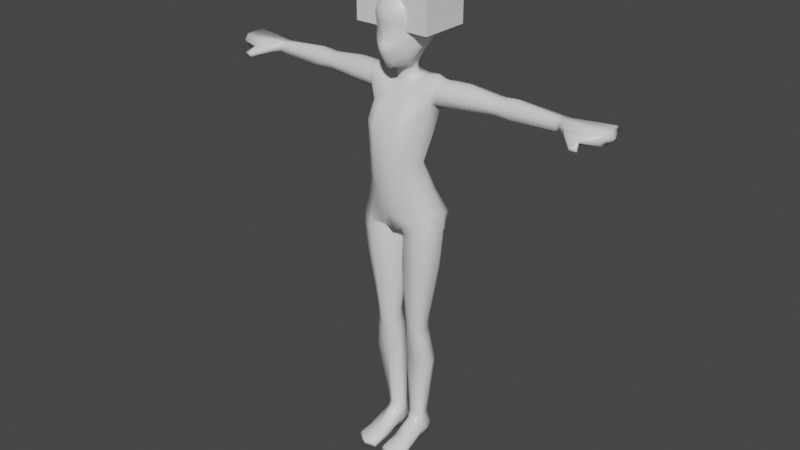 # Source: blend.blend  (saved by Blender 3.3.6; exported with 4.5.12 LTS)
import bpy
from mathutils import Matrix  # noqa: F401  (used for matrix-valued properties, if any)

bpy.ops.wm.read_factory_settings(use_empty=True)
scene = bpy.context.scene
scene.name = 'Scene'

# ---- collections
col_collection = bpy.data.collections.new('Collection'); scene.collection.children.link(col_collection)

# ---- materials (node trees are filled in below, after node groups)
mat_material = bpy.data.materials.new('Material')
mat_material.alpha_threshold = 0.0
mat_material.use_transparent_shadow = False
mat_material.line_color = (0.0, 0.0, 0.0, 1.0)

# ---- material node trees
mat_material.use_nodes = True; mat_material.node_tree.nodes.clear()
_N = mat_material.node_tree.nodes; _L = mat_material.node_tree.links
n0 = _N.new('ShaderNodeOutputMaterial'); n0.name = 'Material Output'; n0.location = (300, 300)
n1 = _N.new('ShaderNodeBsdfPrincipled'); n1.name = 'Principled BSDF'; n1.location = (10, 300)
n1.distribution = 'GGX'
n1.subsurface_method = 'BURLEY'
n1.inputs[2].default_value = 0.4
n1.inputs[3].default_value = 1.45
n1.inputs[27].default_value = (0.0, 0.0, 0.0, 1.0)
n1.inputs[28].default_value = 1.0
_L.new(n1.outputs[0], n0.inputs[0])
n0.is_active_output = True

# ---- world
world_world = bpy.data.worlds.new('World'); scene.world = world_world
world_world.use_nodes = True; world_world.node_tree.nodes.clear()
_N = world_world.node_tree.nodes; _L = world_world.node_tree.links
n0 = _N.new('ShaderNodeOutputWorld'); n0.name = 'World Output'; n0.location = (300, 300)
n1 = _N.new('ShaderNodeBackground'); n1.name = 'Background'; n1.location = (10, 300)
n1.inputs[0].default_value = (0.05088, 0.05088, 0.05088, 1.0)
_L.new(n1.outputs[0], n0.inputs[0])
n0.is_active_output = True
world_world.color = (0.05088, 0.05088, 0.05088)
world_world.use_sun_shadow = False
world_world.sun_shadow_jitter_overblur = 0.0

# ---- meshes
me_cube = bpy.data.meshes.new('Cube')
me_cube.from_pydata([(0.06097, 0.03437, 0.001042), (0.06725, -0.04068, 0.002918), (0.02633, 0.03135, 0.0006572), (0.0266, -0.04566, 0.001026), (0.1205, 0.02755, 0.7784), (0.1218, -0.05674, 0.7954), (0.0, 0.03871, 0.7755), (0.0, -0.07765, 0.7712), (0.03263, -0.07331, 0.7821), (0.02483, 0.03827, 0.767), (0.03136, -0.06638, 0.7479), (0.02444, 0.03751, 0.7355), (0.1163, 0.0231, 0.7514), (0.1222, -0.06329, 0.7497), (0.118, 0.02314, 0.7685), (0.122, -0.05999, 0.777), (0.03263, -0.0653, 0.7627), (0.02719, 0.0347, 0.7542), (0.06291, 0.02424, 0.06939), (0.02107, 0.02467, 0.06841), (0.01969, -0.02449, 0.06512), (0.06896, -0.01969, 0.0682), (0.02799, -0.04734, 0.451), (0.02717, -0.0429, 0.3998), (0.02872, -0.04444, 0.421), (0.02743, 0.01624, 0.3942), (0.03291, 0.01245, 0.4592), (0.03075, 0.01113, 0.4222), (0.07945, 0.008221, 0.3927), (0.08032, 0.00457, 0.4599), (0.07565, 0.00461, 0.4216), (0.08468, -0.04527, 0.3974), (0.08635, -0.04745, 0.4581), (0.0828, -0.04738, 0.4225), (0.0849, -0.1351, -0.0007118), (0.01572, -0.1471, -0.002115), (0.08505, -0.1351, 0.02019), (0.01802, -0.1464, 0.02098), (0.07566, -0.01551, 0.03644), (0.01731, -0.04957, 0.02525), (0.02162, 0.02858, 0.0328), (0.06757, 0.03305, 0.03619), (0.09204, -0.139, 0.009849), (0.01341, -0.1517, 0.01049), (0.01766, -0.01245, 0.08854), (0.06138, 0.02226, 0.08836), (0.02319, 0.02314, 0.08851), (0.06777, -0.01317, 0.08737), (0.116, 0.04424, 0.8222), (0.1135, -0.05011, 0.8426), (0.0, 0.06341, 0.8104), (-1.333e-17, -0.102, 0.835), (0.02766, -0.1015, 0.8346), (0.02197, 0.07015, 0.806), (0.1073, 0.03168, 1.235), (0.1177, -0.02332, 1.234), (0.0, 0.04468, 1.221), (0.0, -0.06045, 1.192), (0.02431, -0.06043, 1.194), (0.02371, 0.04209, 1.219), (-5.506e-17, -0.006673, 0.982), (-6.527e-17, -0.1251, 0.9776), (0.02715, -0.1248, 0.9837), (0.02347, -0.006261, 0.9831), (0.06864, -0.01574, 0.9913), (0.07608, -0.07485, 0.9963), (-4.107e-17, 0.03154, 0.8954), (-4.607e-17, -0.1144, 0.9018), (0.02883, -0.1109, 0.907), (0.02653, 0.03369, 0.893), (0.09042, 0.007942, 0.9044), (0.09265, -0.06474, 0.9189), (0.0988, 0.03244, 1.17), (0.09746, -0.03202, 1.168), (0.0, 0.01763, 1.112), (0.0, -0.1128, 1.099), (0.0332, -0.1208, 1.101), (0.02407, 0.02359, 1.12), (0.3092, 0.03675, 1.183), (0.3098, 0.03583, 1.227), (0.3098, -0.008085, 1.185), (0.3099, -0.005184, 1.226), (0.0423, 0.04416, 0.001038), (0.04232, -0.04626, -4.079e-05), (0.04284, 0.03572, 0.06796), (0.08041, -0.07893, 0.7989), (0.07522, 0.04756, 0.7659), (0.04494, -0.03667, 0.07671), (0.07423, 0.04192, 0.7325), (0.08297, -0.08044, 0.7525), (0.07485, 0.04185, 0.7528), (0.08258, -0.07869, 0.7798), (0.0575, -0.06041, 0.4615), (0.05573, -0.05728, 0.4227), (0.05492, -0.05061, 0.3936), (0.05728, 0.0237, 0.4591), (0.05525, 0.02394, 0.4199), (0.0561, 0.03143, 0.3947), (0.04593, -0.1561, -0.001395), (0.04781, -0.1598, 0.0211), (0.04815, -0.1636, 0.01022), (0.04373, 0.05162, 0.03227), (0.04424, -0.02134, 0.09154), (0.04205, 0.03455, 0.088), (0.07323, -0.07778, 0.8417), (0.07359, 0.07269, 0.806), (0.06495, -0.05034, 1.214), (0.06053, 0.03971, 1.222), (0.04847, -0.008815, 0.9864), (0.05521, -0.1077, 0.9882), (0.06254, -0.09163, 0.9126), (0.06177, 0.02868, 0.8959), (0.05539, 0.02861, 1.134), (0.06693, -0.1029, 1.111), (0.06574, -0.0002033, 0.0003255), (0.01539, -0.008073, 0.7631), (0.02262, -0.004246, -0.0001602), (0.1333, -0.005121, 0.7864), (0.0, -0.00492, 0.7594), (0.1335, -0.01111, 0.7551), (0.01151, -0.00904, 0.7406), (0.01363, -0.008402, 0.7529), (0.1326, -0.009276, 0.7742), (0.06879, 0.003413, 0.06992), (0.01292, 0.00075, 0.06802), (0.08905, -0.02092, 0.4573), (0.08547, -0.02129, 0.423), (0.08957, -0.01988, 0.3965), (0.01893, -0.01879, 0.4013), (0.02206, -0.01988, 0.4231), (0.01995, -0.02046, 0.4491), (0.07512, 0.004893, 0.03439), (0.01693, -0.005822, 0.0361), (0.01326, 0.002044, 0.09109), (0.06633, 0.004226, 0.09198), (0.1292, 0.002402, 0.8346), (0.129, 0.003009, 1.245), (0.08328, -0.03902, 0.995), (0.1036, -0.02359, 0.9133), (0.1104, 0.003753, 1.158), (0.3101, 0.01675, 1.231), (0.3094, 0.01666, 1.177), (0.04241, -0.00327, 0.0001892), (0.0, -0.1085, 1.302), (0.1019, 0.04607, 1.201), (0.1101, -0.03865, 1.206), (0.0, 0.03522, 1.169), (0.0, -0.09221, 1.147), (0.03351, -0.09889, 1.149), (0.02601, 0.03809, 1.174), (0.309, 0.04928, 1.207), (0.3097, -0.01532, 1.206), (0.06107, 0.04331, 1.184), (0.06461, -0.07713, 1.163), (0.3036, -0.008363, 1.185), (0.09896, -0.01859, 1.245), (0.06067, -0.02262, 1.236), (0.08934, 0.02267, 1.247), (0.05423, 0.02521, 1.243), (0.1002, 0.003138, 1.254), (0.05611, 0.003069, 1.244), (0.02048, -0.02897, 1.222), (0.0, -0.03584, 1.22), (0.01845, 0.02153, 1.251), (0.0, 0.027, 1.254), (0.03212, 0.0004374, 1.241), (0.02369, -0.03022, 1.265), (0.0, -0.03813, 1.263), (0.01942, 0.0122, 1.275), (0.0, 0.01992, 1.279), (0.03289, -0.002625, 1.271), (0.02966, -0.03904, 1.283), (0.0, -0.04812, 1.274), (0.02255, 0.01442, 1.294), (0.0, 0.02585, 1.295), (0.03736, -0.002245, 1.286), (0.0, -0.0874, 1.273), (0.0, -0.1201, 1.341), (0.0, -0.1039, 1.369), (0.0, -0.1098, 1.405), (0.0, -0.1118, 1.438), (0.0, -0.08242, 1.48), (0.0, -0.04054, 1.495), (0.0, -0.002418, 1.502), (0.0, 0.04963, 1.481), (0.0, 0.0705, 1.455), (0.0, 0.07387, 1.426), (0.0, 0.07481, 1.389), (0.0, 0.05263, 1.343), (0.0301, -0.001844, 1.495), (0.05875, -0.002004, 1.476), (0.07838, -0.0005273, 1.44), (0.08178, 0.002245, 1.394), (0.07209, 0.002384, 1.36), (0.02985, -0.04045, 1.488), (0.02966, 0.04847, 1.469), (0.05652, 0.04519, 1.447), (0.05802, -0.04071, 1.469), (0.02729, -0.08169, 1.473), (0.04907, -0.07652, 1.455), (0.07642, -0.03722, 1.437), (0.06779, -0.06883, 1.431), (0.02177, -0.1068, 1.436), (0.03532, -0.1002, 1.436), (0.02129, -0.1066, 1.408), (0.01697, -0.09813, 1.373), (0.01281, -0.1163, 1.336), (0.01314, -0.1042, 1.305), (0.01735, -0.08155, 1.278), (0.039, -0.09743, 1.413), (0.03579, -0.08992, 1.381), (0.07105, -0.06275, 1.391), (0.07804, -0.02959, 1.394), (0.07208, -0.02835, 1.365), (0.07008, -0.03159, 1.334), (0.05413, -0.0584, 1.301), (0.0, -0.09795, 1.287), (0.01592, -0.09258, 1.293), (0.04982, -0.07596, 1.318), (0.06283, -0.06125, 1.343), (0.06542, -0.05935, 1.366), (0.03582, -0.09328, 1.323), (0.04368, -0.08895, 1.343), (0.04909, -0.08386, 1.36), (0.0, -0.1152, 1.318), (0.01204, -0.1111, 1.32), (0.02354, -0.1058, 1.327), (0.02662, -0.1047, 1.337), (0.02905, -0.1037, 1.351), (0.0, -0.114, 1.348), (0.01366, -0.1115, 1.346), (0.0, -0.09603, 1.462), (0.02407, -0.09369, 1.456), (0.04266, -0.0873, 1.447), (0.05446, -0.08161, 1.421), (0.05404, -0.07774, 1.387), (0.06157, -0.002919, 1.331), (0.04694, -0.002743, 1.306), (0.04971, -0.03803, 1.307), (0.0, -0.06715, 1.274), (0.02289, -0.05877, 1.277), (0.05069, -0.04743, 1.299), (0.0, 0.04388, 1.323), (0.0, 0.06357, 1.366), (0.03333, 0.06627, 1.446), (0.03787, 0.06444, 1.429), (0.04118, 0.06195, 1.399), (0.03768, 0.05528, 1.372), (0.03215, 0.04422, 1.349), (0.02646, 0.0327, 1.323), (0.07083, 0.03902, 1.416), (0.06926, 0.03611, 1.382), (0.06652, 0.0302, 1.356), (0.05388, 0.01994, 1.327), (0.04022, 0.01346, 1.306), (0.4887, 0.03998, 1.207), (0.4881, 0.03503, 1.221), (0.4825, -0.004869, 1.208), (0.4882, 0.003088, 1.224), (0.4884, 0.01779, 1.224), (0.4856, 0.01741, 1.184), (0.491, -0.00646, 1.19), (0.4873, 0.03628, 1.19), (0.5119, 0.04304, 1.207), (0.3047, -0.005235, 1.226), (0.3045, 0.03598, 1.227), (0.3028, 0.03666, 1.183), (0.3032, 0.01658, 1.177), (0.3051, 0.01662, 1.231), (0.3032, 0.04909, 1.207), (0.3042, -0.01554, 1.206), (0.2989, -0.005291, 1.226), (0.2956, 0.03657, 1.183), (0.2966, -0.008674, 1.185), (0.2986, 0.03614, 1.227), (0.2962, 0.01648, 1.177), (0.2995, 0.01647, 1.231), (0.2966, 0.04887, 1.207), (0.298, -0.01579, 1.206), (0.5009, 0.04074, 1.208), (0.4998, 0.03465, 1.22), (0.4965, -0.005172, 1.211), (0.4996, 0.00214, 1.224), (0.4996, 0.01715, 1.222), (0.4969, 0.01721, 1.186), (0.4973, -0.005617, 1.193), (0.5003, 0.0359, 1.192), (0.6366, 0.07037, 1.211), (0.5116, 0.03501, 1.219), (0.5036, -0.009363, 1.211), (0.5091, -0.002546, 1.225), (0.5108, 0.0165, 1.222), (0.5059, 0.01706, 1.187), (0.5057, -0.007039, 1.195), (0.513, 0.03661, 1.192), (0.5392, -0.03804, 1.196), (0.6396, 0.04726, 1.227), (0.6366, -0.03499, 1.211), (0.6392, -0.01972, 1.227), (0.6458, 0.01056, 1.226), (0.6379, 0.01734, 1.185), (0.6381, -0.02384, 1.191), (0.6379, 0.04952, 1.189), (0.6554, 0.01096, 1.205), (0.5385, -0.0395, 1.206), (0.5816, -0.03592, 1.184), (0.537, -0.03192, 1.186), (0.5818, -0.03774, 1.195), (0.584, -0.04114, 1.204), (0.5746, -0.07271, 1.18), (0.5747, -0.07284, 1.19), (0.5948, -0.06236, 1.175), (0.5732, -0.06081, 1.174), (0.5974, -0.07162, 1.182), (0.5939, -0.07274, 1.19), (0.1256, -0.02332, 1.233), (0.1094, 0.03423, 1.176), (0.1053, -0.02693, 1.173), (0.1221, 0.03035, 1.234), (0.1193, 0.005905, 1.163), (0.1407, 0.003331, 1.244), (0.1143, 0.0478, 1.205), (0.1175, -0.03846, 1.207), (0.1122, -0.02468, 1.174), (0.1353, 0.0323, 1.236), (0.1262, 0.007354, 1.166), (0.147, 0.004461, 1.243), (0.1244, 0.0499, 1.206), (0.124, -0.03847, 1.207), (0.1328, -0.02316, 1.234), (0.1179, 0.0352, 1.177), (0.01963, -0.09053, 0.0315), (0.07741, -0.09539, 0.03373), (0.01581, -0.09036, -0.0005885), (0.07883, -0.1007, -0.0008422), (0.08533, -0.08846, 0.01918), (0.01444, -0.09294, 0.01805), (0.04407, -0.09891, -0.002447), (0.04628, -0.0924, 0.03651), (0.09597, -0.03635, 0.3051), (0.01569, -0.02618, 0.3027), (0.09277, 0.0178, 0.3062), (0.02612, 0.02647, 0.3057), (0.05405, -0.03576, 0.2998), (0.05681, 0.05636, 0.306), (0.01477, -0.008701, 0.3035), (0.1065, -0.01243, 0.3107), (0.02113, 0.03854, 0.6504), (0.02318, -0.06066, 0.6534), (0.114, -0.06124, 0.6568), (0.1084, 0.01818, 0.6487), (0.0752, -0.07621, 0.6585), (0.06904, 0.04212, 0.6484), (0.009216, -0.01244, 0.6551), (0.1233, -0.01326, 0.6516), (-2.753e-17, 0.005075, 1.055), (-3.263e-17, -0.1233, 1.043), (0.02966, -0.1255, 1.047), (0.02449, 0.008985, 1.058), (0.08771, 0.005505, 1.073), (0.09041, -0.06332, 1.078), (0.06039, -0.1071, 1.055), (0.05269, 0.007053, 1.062), (0.09885, -0.02116, 1.074), (0.2006, -0.01776, 1.178), (0.1952, 0.04007, 1.235), (0.1992, 0.01264, 1.171), (0.2015, 0.01434, 1.244), (0.1922, 0.0552, 1.207), (0.2011, -0.02857, 1.206), (0.201, -0.01434, 1.232), (0.1911, 0.03763, 1.179), (0.3561, 0.01696, 1.237), (0.3565, -0.00314, 1.229), (0.3567, 0.03696, 1.18), (0.3562, 0.04714, 1.207), (0.3564, 0.03594, 1.23), (0.3569, -0.007749, 1.184), (0.3563, -0.01263, 1.207), (0.3572, 0.017, 1.17)], [], [(136, 54, 157, 159), (142, 116, 2, 82), (156, 155, 159, 160), (91, 85, 8, 16), (344, 97, 28, 341), (122, 117, 5, 15), (90, 86, 4, 14), (118, 115, 8, 7), (354, 119, 13, 349), (346, 127, 31, 339), (121, 120, 10, 16), (132, 116, 3, 39), (115, 121, 16, 8), (88, 90, 14, 12), (119, 122, 15, 13), (89, 91, 16, 10), (353, 130, 22, 348), (338, 331, 37, 99), (352, 88, 12, 350), (351, 89, 10, 348), (92, 22, 24, 93), (93, 24, 23, 94), (125, 32, 33, 126), (126, 33, 31, 127), (95, 29, 30, 96), (96, 30, 28, 97), (128, 23, 24, 129), (129, 24, 22, 130), (343, 94, 23, 340), (133, 124, 20, 44), (131, 123, 21, 38), (101, 84, 18, 41), (100, 99, 37, 43), (336, 333, 35, 43), (335, 332, 36, 42), (337, 334, 34, 98), (334, 335, 42, 34), (331, 336, 43, 37), (98, 100, 43, 35), (82, 101, 41, 0), (114, 131, 38, 1), (124, 132, 39, 20), (345, 133, 44, 340), (87, 102, 44, 20), (123, 134, 47, 21), (84, 103, 45, 18), (6, 50, 53, 9), (85, 104, 52, 8), (8, 52, 51, 7), (117, 135, 49, 5), (86, 105, 48, 4), (146, 56, 59, 149), (153, 106, 58, 148), (148, 58, 57, 147), (270, 154, 80, 151), (152, 107, 54, 144), (111, 108, 64, 70), (138, 137, 65, 71), (68, 62, 61, 67), (110, 109, 62, 68), (66, 60, 63, 69), (50, 66, 69, 53), (104, 110, 68, 52), (52, 68, 67, 51), (135, 138, 71, 49), (105, 111, 70, 48), (362, 112, 72, 359), (363, 139, 73, 360), (357, 76, 75, 356), (361, 113, 76, 357), (355, 74, 77, 358), (375, 376, 256, 255), (269, 265, 79, 150), (268, 264, 81, 140), (267, 266, 78, 141), (360, 73, 113, 361), (358, 77, 112, 362), (53, 69, 111, 105), (49, 71, 110, 104), (71, 65, 109, 110), (69, 63, 108, 111), (149, 59, 107, 152), (145, 55, 106, 153), (9, 53, 105, 86), (5, 49, 104, 85), (19, 46, 103, 84), (21, 47, 102, 87), (2, 40, 101, 82), (34, 42, 100, 98), (333, 337, 98, 35), (42, 36, 99, 100), (40, 19, 84, 101), (339, 31, 94, 343), (27, 96, 97, 25), (26, 95, 96, 27), (33, 93, 94, 31), (32, 92, 93, 33), (349, 13, 89, 351), (347, 11, 88, 352), (332, 338, 99, 36), (13, 15, 91, 89), (11, 17, 90, 88), (17, 9, 86, 90), (342, 25, 97, 344), (15, 5, 85, 91), (114, 142, 82, 0), (107, 158, 157, 54), (160, 159, 157, 158), (1, 83, 142, 114), (154, 267, 141, 80), (265, 268, 140, 79), (376, 372, 259, 256), (359, 72, 139, 363), (48, 70, 138, 135), (70, 64, 137, 138), (4, 48, 135, 117), (18, 45, 134, 123), (342, 46, 133, 345), (19, 40, 132, 124), (0, 41, 131, 114), (41, 18, 123, 131), (46, 19, 124, 133), (27, 129, 130, 26), (25, 128, 129, 27), (30, 126, 127, 28), (29, 125, 126, 30), (347, 26, 130, 353), (12, 14, 122, 119), (9, 17, 121, 115), (40, 2, 116, 132), (17, 11, 120, 121), (341, 28, 127, 346), (350, 12, 119, 354), (6, 9, 115, 118), (14, 4, 117, 122), (83, 3, 116, 142), (106, 55, 155, 156), (372, 373, 258, 259), (73, 145, 153, 113), (77, 149, 152, 112), (266, 269, 150, 78), (374, 375, 255, 262), (112, 152, 144, 72), (264, 270, 151, 81), (76, 148, 147, 75), (113, 153, 148, 76), (74, 146, 149, 77), (55, 136, 159, 155), (58, 106, 156, 161), (57, 58, 161, 162), (158, 107, 59, 163), (164, 163, 59, 56), (160, 158, 163, 165), (161, 156, 160, 165), (161, 165, 170, 166), (165, 163, 168, 170), (163, 164, 169, 168), (162, 161, 166, 167), (168, 169, 174, 173), (170, 168, 173, 175), (167, 166, 171, 172), (166, 170, 175, 171), (182, 194, 189, 183), (195, 184, 183, 189), (190, 196, 195, 189), (197, 190, 189, 194), (181, 198, 194, 182), (199, 197, 194, 198), (200, 191, 190, 197), (199, 201, 200, 197), (231, 232, 198, 181), (233, 199, 198, 232), (179, 204, 202, 180), (178, 205, 204, 179), (229, 230, 205, 178), (224, 225, 206, 177), (216, 217, 207, 143), (209, 203, 202, 204), (234, 201, 199, 233), (205, 210, 209, 204), (235, 234, 209, 210), (212, 200, 201, 211), (212, 192, 191, 200), (176, 208, 217, 216), (218, 217, 208, 215), (214, 219, 218, 215), (213, 220, 219, 214), (213, 193, 192, 212), (211, 220, 213, 212), (221, 207, 217, 218), (219, 222, 221, 218), (220, 223, 222, 219), (143, 207, 225, 224), (226, 225, 207, 221), (222, 227, 226, 221), (223, 228, 227, 222), (227, 206, 225, 226), (177, 206, 230, 229), (228, 230, 206, 227), (211, 201, 234, 235), (209, 234, 233, 203), (203, 233, 232, 202), (180, 202, 232, 231), (228, 210, 205, 230), (223, 235, 210, 228), (220, 211, 235, 223), (214, 236, 193, 213), (238, 237, 236, 214), (239, 240, 208, 176), (171, 175, 237, 238), (241, 240, 171, 238), (215, 208, 240, 241), (172, 171, 240, 239), (214, 215, 241, 238), (185, 184, 195, 244), (186, 185, 244, 245), (187, 186, 245, 246), (243, 187, 246, 247), (188, 243, 247, 248), (242, 188, 248, 249), (253, 254, 173, 249), (245, 244, 195, 196), (250, 196, 190, 191), (246, 245, 196, 250), (251, 250, 191, 192), (252, 251, 192, 193), (253, 252, 193, 236), (247, 246, 250, 251), (248, 247, 251, 252), (249, 248, 252, 253), (254, 253, 236, 237), (254, 237, 175, 173), (174, 242, 249, 173), (257, 261, 285, 281), (258, 257, 281, 282), (261, 260, 284, 285), (260, 262, 286, 284), (378, 377, 261, 257), (377, 379, 260, 261), (379, 374, 262, 260), (373, 378, 257, 258), (271, 278, 270, 264), (272, 277, 269, 266), (274, 276, 268, 265), (273, 275, 267, 154), (275, 272, 266, 267), (276, 271, 264, 268), (277, 274, 265, 269), (278, 273, 154, 270), (369, 364, 273, 278), (368, 365, 274, 277), (367, 370, 271, 276), (366, 371, 272, 275), (364, 366, 275, 273), (365, 367, 276, 274), (371, 368, 277, 272), (370, 369, 278, 271), (283, 282, 290, 291), (280, 283, 291, 288), (281, 285, 293, 289), (282, 281, 289, 290), (256, 259, 283, 280), (259, 258, 282, 283), (255, 256, 280, 279), (262, 255, 279, 286), (290, 289, 295, 304), (293, 292, 300, 301), (292, 294, 302, 300), (294, 263, 287, 302), (279, 280, 288, 263), (286, 279, 263, 294), (284, 286, 294, 292), (285, 284, 292, 293), (303, 299, 298, 297), (287, 296, 299, 303), (302, 287, 303, 300), (300, 303, 297, 301), (298, 290, 304, 308), (288, 291, 299, 296), (291, 290, 298, 299), (263, 288, 296, 287), (305, 307, 313, 311), (308, 304, 310, 314), (289, 293, 306, 295), (293, 301, 305, 306), (297, 298, 308, 307), (301, 297, 307, 305), (310, 309, 313, 314), (309, 312, 311, 313), (295, 306, 312, 309), (304, 295, 309, 310), (307, 308, 314, 313), (306, 305, 311, 312), (55, 145, 322, 315), (72, 144, 321, 316), (54, 136, 320, 318), (73, 139, 319, 317), (139, 72, 316, 319), (136, 55, 315, 320), (144, 54, 321), (145, 73, 317, 322), (315, 322, 328, 329), (316, 321, 327, 330), (318, 320, 326, 324), (317, 319, 325, 323), (319, 316, 330, 325), (320, 315, 329, 326), (321, 318, 327), (322, 317, 323, 328), (21, 87, 338, 332), (3, 83, 337, 333), (20, 39, 336, 331), (1, 38, 335, 334), (83, 1, 334, 337), (38, 21, 332, 335), (39, 3, 333, 336), (87, 20, 331, 338), (45, 341, 346, 134), (25, 342, 345, 128), (46, 342, 344, 103), (47, 339, 343, 102), (128, 345, 340, 23), (102, 343, 340, 44), (134, 346, 339, 47), (103, 344, 341, 45), (29, 350, 354, 125), (11, 347, 353, 120), (26, 347, 352, 95), (32, 349, 351, 92), (92, 351, 348, 22), (95, 352, 350, 29), (120, 353, 348, 10), (125, 354, 349, 32), (64, 359, 363, 137), (63, 358, 362, 108), (65, 360, 361, 109), (60, 355, 358, 63), (109, 361, 357, 62), (62, 357, 356, 61), (137, 363, 360, 65), (108, 362, 359, 64), (329, 328, 369, 370), (330, 327, 368, 371), (324, 326, 367, 365), (323, 325, 366, 364), (325, 330, 371, 366), (326, 329, 370, 367), (327, 324, 365, 368), (328, 323, 364, 369), (81, 151, 378, 373), (141, 78, 374, 379), (80, 141, 379, 377), (151, 80, 377, 378), (78, 150, 375, 374), (140, 81, 373, 372), (79, 140, 372, 376), (150, 79, 376, 375), (321, 54, 318), (327, 318, 324)])
me_cube.polygons.foreach_set('use_smooth', [True] * 359)
_uv = me_cube.uv_layers.new(name='UVMap')
_uv.uv.foreach_set('vector', [0.0, 0.0, 0.0, 0.0, 0.0, 0.0, 0.0, 0.0, 0.375, 0.625, 0.375, 0.625, 0.375, 0.5, 0.375, 0.5, 0.5858, 0.75, 0.5858, 0.75, 0.5858, 0.75, 0.5858, 0.75, 0.4975, 0.75, 0.5, 0.75, 0.5, 0.75, 0.4975, 0.75, 0.4202, 0.5, 0.4353, 0.5, 0.4353, 0.5, 0.4202, 0.5, 0.4975, 0.625, 0.5, 0.625, 0.5, 0.75, 0.4975, 0.75, 0.4975, 0.5, 0.5, 0.5, 0.5, 0.5, 0.4975, 0.5, 0.0, 0.0, 0.0, 0.0, 0.0, 0.0, 0.0, 0.0, 0.4792, 0.625, 0.4949, 0.625, 0.4949, 0.75, 0.4792, 0.75, 0.4202, 0.625, 0.4353, 0.625, 0.4353, 0.75, 0.4202, 0.75, 0.0, 0.0, 0.0, 0.0, 0.0, 0.0, 0.0, 0.0, 0.0, 0.0, 0.0, 0.0, 0.0, 0.0, 0.0, 0.0, 0.0, 0.0, 0.0, 0.0, 0.0, 0.0, 0.0, 0.0, 0.4949, 0.5, 0.4975, 0.5, 0.4975, 0.5, 0.4949, 0.5, 0.4949, 0.625, 0.4975, 0.625, 0.4975, 0.75, 0.4949, 0.75, 0.4949, 0.75, 0.4975, 0.75, 0.4975, 0.75, 0.4949, 0.75, 0.0, 0.0, 0.0, 0.0, 0.0, 0.0, 0.0, 0.0, 0.3863, 0.75, 0.3863, 0.75, 0.3863, 0.75, 0.3863, 0.75, 0.4792, 0.5, 0.4949, 0.5, 0.4949, 0.5, 0.4792, 0.5, 0.4792, 0.75, 0.4949, 0.75, 0.4949, 0.75, 0.4792, 0.75, 0.4413, 0.75, 0.4413, 0.75, 0.4383, 0.75, 0.4383, 0.75, 0.4383, 0.75, 0.4383, 0.75, 0.4353, 0.75, 0.4353, 0.75, 0.4413, 0.625, 0.4413, 0.75, 0.4383, 0.75, 0.4383, 0.625, 0.4383, 0.625, 0.4383, 0.75, 0.4353, 0.75, 0.4353, 0.625, 0.4413, 0.5, 0.4413, 0.5, 0.4383, 0.5, 0.4383, 0.5, 0.4383, 0.5, 0.4383, 0.5, 0.4353, 0.5, 0.4353, 0.5, 0.0, 0.0, 0.0, 0.0, 0.0, 0.0, 0.0, 0.0, 0.0, 0.0, 0.0, 0.0, 0.0, 0.0, 0.0, 0.0, 0.4202, 0.75, 0.4353, 0.75, 0.4353, 0.75, 0.4202, 0.75, 0.0, 0.0, 0.0, 0.0, 0.0, 0.0, 0.0, 0.0, 0.3806, 0.625, 0.3863, 0.625, 0.3863, 0.75, 0.3806, 0.75, 0.3806, 0.5, 0.3863, 0.5, 0.3863, 0.5, 0.3806, 0.5, 0.3806, 0.75, 0.3863, 0.75, 0.3863, 0.75, 0.3806, 0.75, 0.0, 0.0, 0.0, 0.0, 0.0, 0.0, 0.0, 0.0, 0.3806, 0.75, 0.3863, 0.75, 0.3863, 0.75, 0.3806, 0.75, 0.375, 0.75, 0.375, 0.75, 0.375, 0.75, 0.375, 0.75, 0.375, 0.75, 0.3806, 0.75, 0.3806, 0.75, 0.375, 0.75, 0.0, 0.0, 0.0, 0.0, 0.0, 0.0, 0.0, 0.0, 0.375, 0.75, 0.3806, 0.75, 0.3806, 0.75, 0.375, 0.75, 0.375, 0.5, 0.3806, 0.5, 0.3806, 0.5, 0.375, 0.5, 0.375, 0.625, 0.3806, 0.625, 0.3806, 0.75, 0.375, 0.75, 0.0, 0.0, 0.0, 0.0, 0.0, 0.0, 0.0, 0.0, 0.0, 0.0, 0.0, 0.0, 0.0, 0.0, 0.0, 0.0, 0.3863, 0.75, 0.3895, 0.75, 0.3895, 0.75, 0.3863, 0.75, 0.3863, 0.625, 0.3895, 0.625, 0.3895, 0.75, 0.3863, 0.75, 0.3863, 0.5, 0.3895, 0.5, 0.3895, 0.5, 0.3863, 0.5, 0.5, 0.5, 0.5143, 0.5, 0.5143, 0.5, 0.5, 0.5, 0.5, 0.75, 0.5143, 0.75, 0.5143, 0.75, 0.5, 0.75, 0.5, 0.75, 0.5143, 0.75, 0.5143, 0.75, 0.5, 0.75, 0.5, 0.625, 0.5143, 0.625, 0.5143, 0.75, 0.5, 0.75, 0.5, 0.5, 0.5143, 0.5, 0.5143, 0.5, 0.5, 0.5, 0.5768, 0.5, 0.5858, 0.5, 0.5858, 0.5, 0.5768, 0.5, 0.5768, 0.75, 0.5858, 0.75, 0.5858, 0.75, 0.5768, 0.75, 0.5768, 0.75, 0.5858, 0.75, 0.5858, 0.75, 0.5768, 0.75, 0.5768, 0.75, 0.5679, 0.75, 0.5679, 0.75, 0.5768, 0.75, 0.5768, 0.5, 0.5858, 0.5, 0.5858, 0.5, 0.5768, 0.5, 0.5321, 0.5, 0.55, 0.5, 0.55, 0.5, 0.5321, 0.5, 0.5321, 0.625, 0.55, 0.625, 0.55, 0.75, 0.5321, 0.75, 0.5321, 0.75, 0.55, 0.75, 0.55, 0.75, 0.5321, 0.75, 0.5321, 0.75, 0.55, 0.75, 0.55, 0.75, 0.5321, 0.75, 0.5321, 0.5, 0.55, 0.5, 0.55, 0.5, 0.5321, 0.5, 0.5143, 0.5, 0.5321, 0.5, 0.5321, 0.5, 0.5143, 0.5, 0.5143, 0.75, 0.5321, 0.75, 0.5321, 0.75, 0.5143, 0.75, 0.5143, 0.75, 0.5321, 0.75, 0.5321, 0.75, 0.5143, 0.75, 0.5143, 0.625, 0.5321, 0.625, 0.5321, 0.75, 0.5143, 0.75, 0.5143, 0.5, 0.5321, 0.5, 0.5321, 0.5, 0.5143, 0.5, 0.5589, 0.5, 0.5679, 0.5, 0.5679, 0.5, 0.5589, 0.5, 0.5589, 0.625, 0.5679, 0.625, 0.5679, 0.75, 0.5589, 0.75, 0.5589, 0.75, 0.5679, 0.75, 0.5679, 0.75, 0.5589, 0.75, 0.5589, 0.75, 0.5679, 0.75, 0.5679, 0.75, 0.5589, 0.75, 0.5589, 0.5, 0.5679, 0.5, 0.5679, 0.5, 0.5589, 0.5, 0.5768, 0.5, 0.5858, 0.5, 0.5858, 0.5, 0.5768, 0.5, 0.5768, 0.5, 0.5858, 0.5, 0.5858, 0.5, 0.5768, 0.5, 0.5858, 0.625, 0.5858, 0.75, 0.5858, 0.75, 0.5858, 0.625, 0.5679, 0.625, 0.5679, 0.5, 0.5679, 0.5, 0.5679, 0.625, 0.5589, 0.75, 0.5679, 0.75, 0.5679, 0.75, 0.5589, 0.75, 0.5589, 0.5, 0.5679, 0.5, 0.5679, 0.5, 0.5589, 0.5, 0.5143, 0.5, 0.5321, 0.5, 0.5321, 0.5, 0.5143, 0.5, 0.5143, 0.75, 0.5321, 0.75, 0.5321, 0.75, 0.5143, 0.75, 0.5321, 0.75, 0.55, 0.75, 0.55, 0.75, 0.5321, 0.75, 0.5321, 0.5, 0.55, 0.5, 0.55, 0.5, 0.5321, 0.5, 0.5768, 0.5, 0.5858, 0.5, 0.5858, 0.5, 0.5768, 0.5, 0.5768, 0.75, 0.5858, 0.75, 0.5858, 0.75, 0.5768, 0.75, 0.5, 0.5, 0.5143, 0.5, 0.5143, 0.5, 0.5, 0.5, 0.5, 0.75, 0.5143, 0.75, 0.5143, 0.75, 0.5, 0.75, 0.3863, 0.5, 0.3895, 0.5, 0.3895, 0.5, 0.3863, 0.5, 0.3863, 0.75, 0.3895, 0.75, 0.3895, 0.75, 0.3863, 0.75, 0.375, 0.5, 0.3806, 0.5, 0.3806, 0.5, 0.375, 0.5, 0.375, 0.75, 0.3806, 0.75, 0.3806, 0.75, 0.375, 0.75, 0.375, 0.75, 0.375, 0.75, 0.375, 0.75, 0.375, 0.75, 0.3806, 0.75, 0.3863, 0.75, 0.3863, 0.75, 0.3806, 0.75, 0.3806, 0.5, 0.3863, 0.5, 0.3863, 0.5, 0.3806, 0.5, 0.4202, 0.75, 0.4353, 0.75, 0.4353, 0.75, 0.4202, 0.75, 0.4383, 0.5, 0.4383, 0.5, 0.4353, 0.5, 0.4353, 0.5, 0.4413, 0.5, 0.4413, 0.5, 0.4383, 0.5, 0.4383, 0.5, 0.4383, 0.75, 0.4383, 0.75, 0.4353, 0.75, 0.4353, 0.75, 0.4413, 0.75, 0.4413, 0.75, 0.4383, 0.75, 0.4383, 0.75, 0.4792, 0.75, 0.4949, 0.75, 0.4949, 0.75, 0.4792, 0.75, 0.4792, 0.5, 0.4949, 0.5, 0.4949, 0.5, 0.4792, 0.5, 0.3863, 0.75, 0.3863, 0.75, 0.3863, 0.75, 0.3863, 0.75, 0.4949, 0.75, 0.4975, 0.75, 0.4975, 0.75, 0.4949, 0.75, 0.4949, 0.5, 0.4975, 0.5, 0.4975, 0.5, 0.4949, 0.5, 0.4975, 0.5, 0.5, 0.5, 0.5, 0.5, 0.4975, 0.5, 0.4202, 0.5, 0.4353, 0.5, 0.4353, 0.5, 0.4202, 0.5, 0.4975, 0.75, 0.5, 0.75, 0.5, 0.75, 0.4975, 0.75, 0.375, 0.625, 0.375, 0.625, 0.375, 0.5, 0.375, 0.5, 0.5858, 0.5, 0.5858, 0.75, 0.5858, 0.75, 0.5858, 0.5, 0.5858, 0.75, 0.5858, 0.75, 0.5858, 0.75, 0.5858, 0.75, 0.375, 0.75, 0.375, 0.75, 0.375, 0.625, 0.375, 0.625, 0.5679, 0.75, 0.5679, 0.625, 0.5679, 0.625, 0.5679, 0.75, 0.5858, 0.5, 0.5858, 0.625, 0.5858, 0.625, 0.5858, 0.5, 0.5858, 0.5, 0.5858, 0.625, 0.5858, 0.625, 0.5858, 0.5, 0.5589, 0.5, 0.5679, 0.5, 0.5679, 0.625, 0.5589, 0.625, 0.5143, 0.5, 0.5321, 0.5, 0.5321, 0.625, 0.5143, 0.625, 0.5321, 0.5, 0.55, 0.5, 0.55, 0.625, 0.5321, 0.625, 0.5, 0.5, 0.5143, 0.5, 0.5143, 0.625, 0.5, 0.625, 0.3863, 0.5, 0.3895, 0.5, 0.3895, 0.625, 0.3863, 0.625, 0.0, 0.0, 0.0, 0.0, 0.0, 0.0, 0.0, 0.0, 0.0, 0.0, 0.0, 0.0, 0.0, 0.0, 0.0, 0.0, 0.375, 0.5, 0.3806, 0.5, 0.3806, 0.625, 0.375, 0.625, 0.3806, 0.5, 0.3863, 0.5, 0.3863, 0.625, 0.3806, 0.625, 0.0, 0.0, 0.0, 0.0, 0.0, 0.0, 0.0, 0.0, 0.0, 0.0, 0.0, 0.0, 0.0, 0.0, 0.0, 0.0, 0.0, 0.0, 0.0, 0.0, 0.0, 0.0, 0.0, 0.0, 0.4383, 0.5, 0.4383, 0.625, 0.4353, 0.625, 0.4353, 0.5, 0.4413, 0.5, 0.4413, 0.625, 0.4383, 0.625, 0.4383, 0.5, 0.0, 0.0, 0.0, 0.0, 0.0, 0.0, 0.0, 0.0, 0.4949, 0.5, 0.4975, 0.5, 0.4975, 0.625, 0.4949, 0.625, 0.0, 0.0, 0.0, 0.0, 0.0, 0.0, 0.0, 0.0, 0.0, 0.0, 0.0, 0.0, 0.0, 0.0, 0.0, 0.0, 0.0, 0.0, 0.0, 0.0, 0.0, 0.0, 0.0, 0.0, 0.4202, 0.5, 0.4353, 0.5, 0.4353, 0.625, 0.4202, 0.625, 0.4792, 0.5, 0.4949, 0.5, 0.4949, 0.625, 0.4792, 0.625, 0.0, 0.0, 0.0, 0.0, 0.0, 0.0, 0.0, 0.0, 0.4975, 0.5, 0.5, 0.5, 0.5, 0.625, 0.4975, 0.625, 0.375, 0.75, 0.375, 0.75, 0.375, 0.625, 0.375, 0.625, 0.5858, 0.75, 0.5858, 0.75, 0.5858, 0.75, 0.5858, 0.75, 0.5858, 0.625, 0.5858, 0.75, 0.5858, 0.75, 0.5858, 0.625, 0.5679, 0.75, 0.5768, 0.75, 0.5768, 0.75, 0.5679, 0.75, 0.5679, 0.5, 0.5768, 0.5, 0.5768, 0.5, 0.5679, 0.5, 0.5679, 0.5, 0.5768, 0.5, 0.5768, 0.5, 0.5679, 0.5, 0.5679, 0.5, 0.5768, 0.5, 0.5768, 0.5, 0.5679, 0.5, 0.5679, 0.5, 0.5768, 0.5, 0.5768, 0.5, 0.5679, 0.5, 0.5858, 0.75, 0.5768, 0.75, 0.5768, 0.75, 0.5858, 0.75, 0.5679, 0.75, 0.5768, 0.75, 0.5768, 0.75, 0.5679, 0.75, 0.5679, 0.75, 0.5768, 0.75, 0.5768, 0.75, 0.5679, 0.75, 0.5679, 0.5, 0.5768, 0.5, 0.5768, 0.5, 0.5679, 0.5, 0.0, 0.0, 0.0, 0.0, 0.0, 0.0, 0.0, 0.0, 0.0, 0.0, 0.0, 0.0, 0.0, 0.0, 0.0, 0.0, 0.0, 0.0, 0.0, 0.0, 0.0, 0.0, 0.0, 0.0, 0.0, 0.0, 0.0, 0.0, 0.0, 0.0, 0.0, 0.0, 0.0, 0.0, 0.0, 0.0, 0.0, 0.0, 0.0, 0.0, 0.0, 0.0, 0.0, 0.0, 0.0, 0.0, 0.0, 0.0, 0.0, 0.0, 0.0, 0.0, 0.0, 0.0, 0.0, 0.0, 0.0, 0.0, 0.0, 0.0, 0.0, 0.0, 0.0, 0.0, 0.0, 0.0, 0.0, 0.0, 0.0, 0.0, 0.0, 0.0, 0.0, 0.0, 0.0, 0.0, 0.0, 0.0, 0.0, 0.0, 0.0, 0.0, 0.0, 0.0, 0.0, 0.0, 0.0, 0.0, 0.0, 0.0, 0.0, 0.0, 0.0, 0.0, 0.0, 0.0, 0.0, 0.0, 0.0, 0.0, 0.0, 0.0, 0.0, 0.0, 0.0, 0.0, 0.0, 0.0, 0.0, 0.0, 0.0, 0.0, 0.0, 0.0, 0.0, 0.0, 0.0, 0.0, 0.0, 0.0, 0.0, 0.0, 0.0, 0.0, 0.0, 0.0, 0.0, 0.0, 0.0, 0.0, 0.0, 0.0, 0.0, 0.0, 0.0, 0.0, 0.0, 0.0, 0.0, 0.0, 0.0, 0.0, 0.0, 0.0, 0.0, 0.0, 0.0, 0.0, 0.0, 0.0, 0.0, 0.0, 0.0, 0.0, 0.0, 0.0, 0.0, 0.0, 0.0, 0.0, 0.0, 0.0, 0.0, 0.0, 0.0, 0.0, 0.0, 0.0, 0.0, 0.0, 0.0, 0.0, 0.0, 0.0, 0.0, 0.0, 0.0, 0.0, 0.0, 0.0, 0.0, 0.0, 0.0, 0.0, 0.0, 0.0, 0.0, 0.0, 0.0, 0.0, 0.0, 0.0, 0.0, 0.0, 0.0, 0.0, 0.0, 0.0, 0.0, 0.0, 0.0, 0.0, 0.0, 0.0, 0.0, 0.0, 0.0, 0.0, 0.0, 0.0, 0.0, 0.0, 0.0, 0.0, 0.0, 0.0, 0.0, 0.0, 0.0, 0.0, 0.0, 0.0, 0.0, 0.0, 0.0, 0.0, 0.0, 0.0, 0.0, 0.0, 0.0, 0.0, 0.0, 0.0, 0.0, 0.0, 0.0, 0.0, 0.0, 0.0, 0.0, 0.0, 0.0, 0.0, 0.0, 0.0, 0.0, 0.0, 0.0, 0.0, 0.0, 0.0, 0.0, 0.0, 0.0, 0.0, 0.0, 0.0, 0.0, 0.0, 0.0, 0.0, 0.0, 0.0, 0.0, 0.0, 0.0, 0.0, 0.0, 0.0, 0.0, 0.0, 0.0, 0.0, 0.0, 0.0, 0.0, 0.0, 0.0, 0.0, 0.0, 0.0, 0.0, 0.0, 0.0, 0.0, 0.0, 0.0, 0.0, 0.0, 0.0, 0.0, 0.0, 0.0, 0.0, 0.0, 0.0, 0.0, 0.0, 0.0, 0.0, 0.0, 0.0, 0.0, 0.0, 0.0, 0.0, 0.0, 0.0, 0.0, 0.0, 0.0, 0.0, 0.0, 0.0, 0.0, 0.0, 0.0, 0.0, 0.0, 0.0, 0.0, 0.0, 0.0, 0.0, 0.0, 0.0, 0.0, 0.0, 0.0, 0.0, 0.0, 0.0, 0.0, 0.0, 0.0, 0.0, 0.0, 0.0, 0.0, 0.0, 0.0, 0.0, 0.0, 0.0, 0.0, 0.0, 0.0, 0.0, 0.0, 0.0, 0.0, 0.0, 0.0, 0.0, 0.0, 0.0, 0.0, 0.0, 0.0, 0.0, 0.0, 0.0, 0.0, 0.0, 0.0, 0.0, 0.0, 0.0, 0.0, 0.0, 0.0, 0.0, 0.0, 0.0, 0.0, 0.0, 0.0, 0.0, 0.0, 0.0, 0.0, 0.0, 0.0, 0.0, 0.0, 0.0, 0.0, 0.0, 0.0, 0.0, 0.0, 0.0, 0.0, 0.0, 0.0, 0.0, 0.0, 0.0, 0.0, 0.0, 0.0, 0.0, 0.0, 0.0, 0.0, 0.0, 0.0, 0.0, 0.0, 0.0, 0.0, 0.0, 0.0, 0.0, 0.0, 0.0, 0.0, 0.0, 0.0, 0.0, 0.0, 0.0, 0.0, 0.0, 0.0, 0.0, 0.0, 0.0, 0.0, 0.0, 0.0, 0.0, 0.0, 0.0, 0.0, 0.0, 0.0, 0.0, 0.0, 0.0, 0.0, 0.0, 0.0, 0.0, 0.0, 0.0, 0.0, 0.0, 0.0, 0.0, 0.0, 0.0, 0.0, 0.0, 0.0, 0.0, 0.0, 0.0, 0.0, 0.0, 0.0, 0.0, 0.0, 0.0, 0.0, 0.0, 0.0, 0.0, 0.0, 0.0, 0.0, 0.0, 0.0, 0.0, 0.0, 0.0, 0.0, 0.0, 0.0, 0.0, 0.0, 0.0, 0.0, 0.0, 0.0, 0.0, 0.0, 0.0, 0.0, 0.0, 0.0, 0.0, 0.0, 0.0, 0.0, 0.0, 0.0, 0.0, 0.0, 0.0, 0.0, 0.0, 0.0, 0.0, 0.0, 0.0, 0.0, 0.0, 0.0, 0.0, 0.0, 0.0, 0.0, 0.0, 0.0, 0.0, 0.0, 0.0, 0.0, 0.0, 0.0, 0.0, 0.0, 0.0, 0.0, 0.0, 0.0, 0.0, 0.0, 0.0, 0.0, 0.0, 0.0, 0.0, 0.0, 0.0, 0.0, 0.0, 0.0, 0.0, 0.0, 0.0, 0.0, 0.0, 0.0, 0.0, 0.0, 0.0, 0.0, 0.0, 0.0, 0.0, 0.0, 0.0, 0.0, 0.0, 0.0, 0.0, 0.0, 0.0, 0.0, 0.0, 0.0, 0.0, 0.0, 0.0, 0.0, 0.0, 0.0, 0.0, 0.0, 0.0, 0.0, 0.0, 0.0, 0.0, 0.0, 0.0, 0.0, 0.0, 0.0, 0.0, 0.0, 0.0, 0.0, 0.0, 0.0, 0.0, 0.0, 0.0, 0.0, 0.0, 0.0, 0.0, 0.0, 0.0, 0.0, 0.0, 0.0, 0.0, 0.0, 0.0, 0.0, 0.0, 0.0, 0.0, 0.0, 0.0, 0.0, 0.0, 0.0, 0.0, 0.0, 0.0, 0.0, 0.0, 0.0, 0.0, 0.0, 0.0, 0.0, 0.0, 0.0, 0.0, 0.0, 0.0, 0.0, 0.0, 0.0, 0.0, 0.0, 0.0, 0.0, 0.0, 0.0, 0.0, 0.0, 0.0, 0.0, 0.0, 0.0, 0.0, 0.0, 0.0, 0.0, 0.0, 0.0, 0.0, 0.0, 0.0, 0.0, 0.0, 0.0, 0.0, 0.0, 0.0, 0.0, 0.0, 0.0, 0.0, 0.0, 0.0, 0.0, 0.0, 0.0, 0.0, 0.0, 0.0, 0.0, 0.0, 0.0, 0.0, 0.0, 0.0, 0.0, 0.0, 0.0, 0.0, 0.0, 0.0, 0.0, 0.0, 0.0, 0.0, 0.0, 0.0, 0.0, 0.5768, 0.75, 0.5679, 0.75, 0.5679, 0.75, 0.5768, 0.75, 0.5858, 0.75, 0.5768, 0.75, 0.5768, 0.75, 0.5858, 0.75, 0.5679, 0.75, 0.5679, 0.625, 0.5679, 0.625, 0.5679, 0.75, 0.5679, 0.625, 0.5679, 0.5, 0.5679, 0.5, 0.5679, 0.625, 0.5768, 0.75, 0.5679, 0.75, 0.5679, 0.75, 0.5768, 0.75, 0.5679, 0.75, 0.5679, 0.625, 0.5679, 0.625, 0.5679, 0.75, 0.5679, 0.625, 0.5679, 0.5, 0.5679, 0.5, 0.5679, 0.625, 0.5858, 0.75, 0.5768, 0.75, 0.5768, 0.75, 0.5858, 0.75, 0.5858, 0.75, 0.5768, 0.75, 0.5768, 0.75, 0.5858, 0.75, 0.5679, 0.5, 0.5768, 0.5, 0.5768, 0.5, 0.5679, 0.5, 0.5858, 0.5, 0.5858, 0.625, 0.5858, 0.625, 0.5858, 0.5, 0.5679, 0.75, 0.5679, 0.625, 0.5679, 0.625, 0.5679, 0.75, 0.5679, 0.625, 0.5679, 0.5, 0.5679, 0.5, 0.5679, 0.625, 0.5858, 0.625, 0.5858, 0.75, 0.5858, 0.75, 0.5858, 0.625, 0.5768, 0.5, 0.5858, 0.5, 0.5858, 0.5, 0.5768, 0.5, 0.5768, 0.75, 0.5679, 0.75, 0.5679, 0.75, 0.5768, 0.75, 0.5768, 0.75, 0.5679, 0.75, 0.5679, 0.75, 0.5768, 0.75, 0.5768, 0.5, 0.5858, 0.5, 0.5858, 0.5, 0.5768, 0.5, 0.5858, 0.625, 0.5858, 0.75, 0.5858, 0.75, 0.5858, 0.625, 0.5679, 0.625, 0.5679, 0.5, 0.5679, 0.5, 0.5679, 0.625, 0.5679, 0.75, 0.5679, 0.625, 0.5679, 0.625, 0.5679, 0.75, 0.5858, 0.5, 0.5858, 0.625, 0.5858, 0.625, 0.5858, 0.5, 0.5679, 0.5, 0.5768, 0.5, 0.5768, 0.5, 0.5679, 0.5, 0.5858, 0.75, 0.5768, 0.75, 0.5768, 0.75, 0.5858, 0.75, 0.5858, 0.625, 0.5858, 0.75, 0.5858, 0.75, 0.5858, 0.625, 0.5858, 0.5, 0.5858, 0.625, 0.5858, 0.625, 0.5858, 0.5, 0.5768, 0.75, 0.5679, 0.75, 0.5679, 0.75, 0.5768, 0.75, 0.5858, 0.75, 0.5768, 0.75, 0.5768, 0.75, 0.5858, 0.75, 0.5858, 0.5, 0.5858, 0.625, 0.5858, 0.625, 0.5858, 0.5, 0.5858, 0.625, 0.5858, 0.75, 0.5858, 0.75, 0.5858, 0.625, 0.5768, 0.5, 0.5858, 0.5, 0.5858, 0.5, 0.5768, 0.5, 0.5679, 0.5, 0.5768, 0.5, 0.5768, 0.5, 0.5679, 0.5, 0.5858, 0.75, 0.5768, 0.75, 0.5768, 0.75, 0.5858, 0.75, 0.5679, 0.75, 0.5679, 0.625, 0.5679, 0.625, 0.5679, 0.75, 0.5679, 0.625, 0.5679, 0.5, 0.5679, 0.5, 0.5679, 0.625, 0.5679, 0.5, 0.5768, 0.5, 0.5768, 0.5, 0.5679, 0.5, 0.5768, 0.5, 0.5858, 0.5, 0.5858, 0.5, 0.5768, 0.5, 0.5679, 0.5, 0.5768, 0.5, 0.5768, 0.5, 0.5679, 0.5, 0.5679, 0.625, 0.5679, 0.5, 0.5679, 0.5, 0.5679, 0.625, 0.5679, 0.75, 0.5679, 0.625, 0.5679, 0.625, 0.5679, 0.75, 0.5768, 0.625, 0.5858, 0.625, 0.5858, 0.75, 0.5768, 0.75, 0.5768, 0.5, 0.5858, 0.5, 0.5858, 0.625, 0.5768, 0.625, 0.5679, 0.5, 0.5768, 0.5, 0.5768, 0.625, 0.5679, 0.625, 0.5679, 0.625, 0.5768, 0.625, 0.5768, 0.75, 0.5679, 0.75, 0.5858, 0.75, 0.5858, 0.75, 0.5858, 0.75, 0.5858, 0.75, 0.5858, 0.5, 0.5858, 0.625, 0.5858, 0.625, 0.5858, 0.5, 0.5858, 0.625, 0.5858, 0.75, 0.5858, 0.75, 0.5858, 0.625, 0.5768, 0.5, 0.5858, 0.5, 0.5858, 0.5, 0.5768, 0.5, 0.5679, 0.75, 0.5768, 0.75, 0.5768, 0.75, 0.5679, 0.75, 0.5858, 0.75, 0.5858, 0.75, 0.5858, 0.75, 0.5858, 0.75, 0.5768, 0.75, 0.5679, 0.75, 0.5679, 0.75, 0.5768, 0.75, 0.5679, 0.75, 0.5679, 0.75, 0.5679, 0.75, 0.5679, 0.75, 0.5768, 0.75, 0.5858, 0.75, 0.5858, 0.75, 0.5768, 0.75, 0.5679, 0.75, 0.5768, 0.75, 0.5768, 0.75, 0.5679, 0.75, 0.5858, 0.75, 0.5768, 0.75, 0.5768, 0.75, 0.5858, 0.75, 0.5768, 0.75, 0.5679, 0.75, 0.5679, 0.75, 0.5768, 0.75, 0.5768, 0.75, 0.5679, 0.75, 0.5679, 0.75, 0.5768, 0.75, 0.5858, 0.75, 0.5768, 0.75, 0.5768, 0.75, 0.5858, 0.75, 0.5768, 0.75, 0.5858, 0.75, 0.5858, 0.75, 0.5768, 0.75, 0.5679, 0.75, 0.5679, 0.75, 0.5679, 0.75, 0.5679, 0.75, 0.5858, 0.75, 0.5768, 0.75, 0.5768, 0.75, 0.5858, 0.75, 0.5679, 0.5, 0.5768, 0.5, 0.5768, 0.5, 0.5679, 0.5, 0.5858, 0.5, 0.5858, 0.625, 0.5858, 0.625, 0.5858, 0.5, 0.5679, 0.75, 0.5679, 0.625, 0.5679, 0.625, 0.5679, 0.75, 0.5679, 0.625, 0.5679, 0.5, 0.5679, 0.5, 0.5679, 0.625, 0.5858, 0.625, 0.5858, 0.75, 0.5858, 0.75, 0.5858, 0.625, 0.5768, 0.5, 0.5858, 0.5, 0.5768, 0.5, 0.5768, 0.75, 0.5679, 0.75, 0.5679, 0.75, 0.5768, 0.75, 0.5858, 0.75, 0.5768, 0.75, 0.5768, 0.75, 0.5858, 0.75, 0.5679, 0.5, 0.5768, 0.5, 0.5768, 0.5, 0.5679, 0.5, 0.5858, 0.5, 0.5858, 0.625, 0.5858, 0.625, 0.5858, 0.5, 0.5679, 0.75, 0.5679, 0.625, 0.5679, 0.625, 0.5679, 0.75, 0.5679, 0.625, 0.5679, 0.5, 0.5679, 0.5, 0.5679, 0.625, 0.5858, 0.625, 0.5858, 0.75, 0.5858, 0.75, 0.5858, 0.625, 0.5768, 0.5, 0.5858, 0.5, 0.5768, 0.5, 0.5768, 0.75, 0.5679, 0.75, 0.5679, 0.75, 0.5768, 0.75, 0.3863, 0.75, 0.3863, 0.75, 0.3863, 0.75, 0.3863, 0.75, 0.375, 0.75, 0.375, 0.75, 0.375, 0.75, 0.375, 0.75, 0.0, 0.0, 0.0, 0.0, 0.0, 0.0, 0.0, 0.0, 0.375, 0.75, 0.3806, 0.75, 0.3806, 0.75, 0.375, 0.75, 0.375, 0.75, 0.375, 0.75, 0.375, 0.75, 0.375, 0.75, 0.3806, 0.75, 0.3863, 0.75, 0.3863, 0.75, 0.3806, 0.75, 0.0, 0.0, 0.0, 0.0, 0.0, 0.0, 0.0, 0.0, 0.3863, 0.75, 0.3863, 0.75, 0.3863, 0.75, 0.3863, 0.75, 0.3895, 0.5, 0.4202, 0.5, 0.4202, 0.625, 0.3895, 0.625, 0.0, 0.0, 0.0, 0.0, 0.0, 0.0, 0.0, 0.0, 0.3895, 0.5, 0.4202, 0.5, 0.4202, 0.5, 0.3895, 0.5, 0.3895, 0.75, 0.4202, 0.75, 0.4202, 0.75, 0.3895, 0.75, 0.0, 0.0, 0.0, 0.0, 0.0, 0.0, 0.0, 0.0, 0.3895, 0.75, 0.4202, 0.75, 0.4202, 0.75, 0.3895, 0.75, 0.3895, 0.625, 0.4202, 0.625, 0.4202, 0.75, 0.3895, 0.75, 0.3895, 0.5, 0.4202, 0.5, 0.4202, 0.5, 0.3895, 0.5, 0.4413, 0.5, 0.4792, 0.5, 0.4792, 0.625, 0.4413, 0.625, 0.0, 0.0, 0.0, 0.0, 0.0, 0.0, 0.0, 0.0, 0.4413, 0.5, 0.4792, 0.5, 0.4792, 0.5, 0.4413, 0.5, 0.4413, 0.75, 0.4792, 0.75, 0.4792, 0.75, 0.4413, 0.75, 0.4413, 0.75, 0.4792, 0.75, 0.4792, 0.75, 0.4413, 0.75, 0.4413, 0.5, 0.4792, 0.5, 0.4792, 0.5, 0.4413, 0.5, 0.0, 0.0, 0.0, 0.0, 0.0, 0.0, 0.0, 0.0, 0.4413, 0.625, 0.4792, 0.625, 0.4792, 0.75, 0.4413, 0.75, 0.55, 0.5, 0.5589, 0.5, 0.5589, 0.625, 0.55, 0.625, 0.55, 0.5, 0.5589, 0.5, 0.5589, 0.5, 0.55, 0.5, 0.55, 0.75, 0.5589, 0.75, 0.5589, 0.75, 0.55, 0.75, 0.55, 0.5, 0.5589, 0.5, 0.5589, 0.5, 0.55, 0.5, 0.55, 0.75, 0.5589, 0.75, 0.5589, 0.75, 0.55, 0.75, 0.55, 0.75, 0.5589, 0.75, 0.5589, 0.75, 0.55, 0.75, 0.55, 0.625, 0.5589, 0.625, 0.5589, 0.75, 0.55, 0.75, 0.55, 0.5, 0.5589, 0.5, 0.5589, 0.5, 0.55, 0.5, 0.5858, 0.75, 0.5768, 0.75, 0.5768, 0.75, 0.5858, 0.75, 0.5679, 0.5, 0.5768, 0.5, 0.5768, 0.5, 0.5679, 0.5, 0.5858, 0.5, 0.5858, 0.625, 0.5858, 0.625, 0.5858, 0.5, 0.5679, 0.75, 0.5679, 0.625, 0.5679, 0.625, 0.5679, 0.75, 0.5679, 0.625, 0.5679, 0.5, 0.5679, 0.5, 0.5679, 0.625, 0.5858, 0.625, 0.5858, 0.75, 0.5858, 0.75, 0.5858, 0.625, 0.5768, 0.5, 0.5858, 0.5, 0.5858, 0.5, 0.5768, 0.5, 0.5768, 0.75, 0.5679, 0.75, 0.5679, 0.75, 0.5768, 0.75, 0.5858, 0.75, 0.5768, 0.75, 0.5768, 0.75, 0.5858, 0.75, 0.5679, 0.625, 0.5679, 0.5, 0.5679, 0.5, 0.5679, 0.625, 0.5679, 0.75, 0.5679, 0.625, 0.5679, 0.625, 0.5679, 0.75, 0.5768, 0.75, 0.5679, 0.75, 0.5679, 0.75, 0.5768, 0.75, 0.5679, 0.5, 0.5768, 0.5, 0.5768, 0.5, 0.5679, 0.5, 0.5858, 0.625, 0.5858, 0.75, 0.5858, 0.75, 0.5858, 0.625, 0.5858, 0.5, 0.5858, 0.625, 0.5858, 0.625, 0.5858, 0.5, 0.5768, 0.5, 0.5858, 0.5, 0.5858, 0.5, 0.5768, 0.5, 0.5768, 0.5, 0.5858, 0.5, 0.5858, 0.5, 0.5768, 0.5, 0.5858, 0.5, 0.5858, 0.5])
me_cube.materials.append(mat_material)
me_cube.use_remesh_preserve_volume = False
me_cube.use_remesh_preserve_attributes = False
me_cube.use_mirror_x = True
me_cube.use_mirror_vertex_groups = False
me_cube.update()
me_x = bpy.data.meshes.new('立方体')
me_x.from_pydata([(-0.1232, -0.0798, 1.384), (-0.1232, -0.0798, 1.543), (-0.1232, 0.0798, 1.384), (-0.1232, 0.0798, 1.543), (0.1232, -0.0798, 1.384), (0.1232, -0.0798, 1.543), (0.1232, 0.0798, 1.384), (0.1232, 0.0798, 1.543)], [], [(0, 1, 3, 2), (2, 3, 7, 6), (6, 7, 5, 4), (4, 5, 1, 0), (2, 6, 4, 0), (7, 3, 1, 5)])
_uv = me_x.uv_layers.new(name='UVマップ')
_uv.uv.foreach_set('vector', [0.375, 0.0, 0.625, 0.0, 0.625, 0.25, 0.375, 0.25, 0.375, 0.25, 0.625, 0.25, 0.625, 0.5, 0.375, 0.5, 0.375, 0.5, 0.625, 0.5, 0.625, 0.75, 0.375, 0.75, 0.375, 0.75, 0.625, 0.75, 0.625, 1.0, 0.375, 1.0, 0.125, 0.5, 0.375, 0.5, 0.375, 0.75, 0.125, 0.75, 0.625, 0.5, 0.875, 0.5, 0.875, 0.75, 0.625, 0.75])
me_x.update()
arm_x = bpy.data.armatures.new('アーマチュア')  # bones are not reproduced

# ---- objects
ob_x = bpy.data.objects.new('メッシュ_身体', me_cube)
ob_x_1 = bpy.data.objects.new('アーマチュア', arm_x)
ob_x_2 = bpy.data.objects.new('髪の毛（仮）', me_x)

# ---- transforms, parenting, visibility, modifiers, constraints
ob_x.parent = ob_x_1
ob_x.location = (0.0, 0.0, 0.0)
ob_x.lock_rotations_4d = False
ob_x.empty_display_type = 'ARROWS'
ob_x.lineart.crease_threshold = 0.0
ob_x.use_mesh_mirror_x = True
_vg = ob_x.vertex_groups.new(name='Hip')
for _i, _w in zip([4, 5, 6, 7, 8, 9, 10, 11, 12, 13, 14, 15, 16, 17, 48, 49, 50, 51, 52, 53, 54, 55, 56, 57, 58, 59, 60, 61, 62, 63, 64, 65, 66, 67, 68, 69, 70, 71, 72, 73, 74, 75, 76, 77, 78, 79, 80, 81, 85, 86, 88, 89, 90, 91, 104, 105, 106, 107, 108, 109, 110, 111, 112, 113, 115, 117, 118, 121, 122, 135, 136, 137, 138, 139, 140, 141, 144, 145, 146, 147, 148, 149, 150, 151, 152, 153, 154, 155, 156, 157, 158, 159, 160, 161, 162, 255, 256, 257, 258, 259, 260, 261, 262, 263, 264, 265, 266, 267, 268, 269, 270, 271, 272, 273, 274, 275, 276, 277, 278, 279, 280, 281, 282, 283, 284, 285, 286, 287, 288, 289, 290, 291, 292, 293, 294, 295, 296, 297, 298, 299, 300, 301, 302, 303, 304, 305, 306, 307, 308, 309, 310, 311, 312, 313, 314, 315, 316, 317, 318, 319, 320, 321, 322, 323, 324, 325, 326, 327, 328, 329, 330, 356, 357, 358, 359, 360, 362, 363, 364, 365, 368, 369, 370], [0.4087, 0.5445, 1.0, 1.0, 1.0, 0.4736, 0.06427, 0.09213, 0.06101, 0.2502, 0.2139, 0.4093, 0.3237, 0.1334, 0.8019, 0.8839, 1.0, 0.8799, 0.8913, 0.8657, 0.0, 0.0, 0.0, 0.0, 0.0, 0.0, 0.0, 0.0, 0.0, 0.0, 0.0097, 0.001928, 0.6301, 0.5851, 0.5618, 0.6178, 0.696, 0.5912, 0.0, 0.0, 0.0, 0.0, 0.0, 0.0, 0.0, 0.0, 0.0, 0.0, 0.7213, 0.4398, 0.05124, 0.306, 0.1966, 0.4732, 0.8815, 0.7829, 0.0, 0.0, 0.0, 0.0, 0.5661, 0.705, 0.0, 0.0, 1.0, 0.7944, 1.0, 0.4148, 0.2181, 0.8915, 0.002232, 0.008127, 0.6613, 0.0, 0.0, 0.0, 0.0, 0.0, 0.0, 0.0, 0.0, 0.0, 0.0, 0.0, 0.0, 0.0, 0.0, 0.0, 0.0, 0.0, 0.0, 0.0, 9.388e-06, 0.0, 0.0, 0.0, 0.0, 0.0, 0.0, 0.0, 0.0, 0.0, 0.0, 0.0, 0.0, 0.0, 0.0, 0.0, 0.0, 0.0, 0.0, 0.0, 0.0, 0.0, 0.0, 0.0, 0.0, 0.0, 0.0, 0.0, 0.0, 0.0, 0.0, 0.0, 0.0, 0.0, 0.0, 0.0, 0.0, 0.0, 0.0, 0.0, 0.0, 0.0, 0.0, 0.0, 0.0, 0.0, 0.0, 0.0, 0.0, 0.0, 0.0, 0.0, 0.0, 0.0, 0.0, 0.0, 0.0, 0.0, 0.0, 0.0, 0.0, 0.0, 0.0, 0.0, 0.0, 0.0, 0.0, 0.0, 0.0, 0.0, 0.0, 0.0, 0.0001085, 0.0, 0.0, 0.0, 0.0, 0.0, 0.0, 0.0, 0.0, 0.0, 0.0, 0.003372, 0.0, 0.0, 0.0, 5.577e-05, 0.005282, 0.0001513, 0.0]): _vg.add([_i], _w, 'REPLACE')
_vg = ob_x.vertex_groups.new(name='Leg.L')
for _i, _w in zip([0, 1, 2, 3, 4, 5, 6, 7, 8, 9, 10, 11, 12, 13, 14, 15, 16, 17, 18, 19, 20, 21, 22, 23, 24, 25, 26, 27, 28, 29, 30, 31, 32, 33, 34, 35, 36, 37, 38, 39, 40, 41, 42, 43, 44, 45, 46, 47, 48, 53, 85, 86, 88, 89, 90, 91, 92, 93, 95, 96, 105, 117, 119, 120, 121, 122, 125, 126, 129, 130, 347, 348, 349, 350, 351, 352, 353, 354], [0.0, 0.0, 0.0, 0.0, 0.5913, 0.4555, 0.0, 0.0, 0.0, 0.5264, 0.9357, 0.9079, 0.939, 0.7498, 0.7861, 0.5907, 0.6763, 0.8666, 0.0, 0.0, 0.0, 0.0, 1.0, 0.0, 0.5637, 0.0, 1.0, 1.0, 0.0, 1.0, 1.0, 0.0, 1.0, 0.6372, 0.0, 0.0, 0.0, 0.0, 0.0, 0.0, 0.0, 0.0, 0.0, 0.0, 0.0, 0.0, 0.0, 0.0, 0.137, 0.1343, 0.2787, 0.5602, 0.9488, 0.694, 0.8034, 0.5268, 1.0, 0.6004, 1.0, 1.0, 0.2171, 0.2056, 1.0, 1.0, 0.5852, 0.7819, 1.0, 0.8186, 0.7819, 1.0, 1.0, 1.0, 1.0, 1.0, 1.0, 1.0, 1.0, 1.0]): _vg.add([_i], _w, 'REPLACE')
_vg = ob_x.vertex_groups.new(name='Leg.R')
_vg = ob_x.vertex_groups.new(name='Leg01.L')
for _i, _w in zip([0, 1, 2, 3, 18, 19, 20, 21, 23, 24, 25, 28, 31, 33, 34, 35, 36, 37, 38, 39, 40, 41, 42, 43, 44, 45, 46, 47, 84, 93, 94, 97, 102, 103, 123, 124, 126, 127, 128, 129, 133, 134, 339, 340, 341, 342, 343, 344, 345, 346], [0.0, 0.0, 0.0, 0.0, 0.8682, 0.7153, 0.0, 0.0, 1.0, 0.4363, 1.0, 1.0, 1.0, 0.3628, 0.0, 0.0, 0.0, 0.0, 0.0, 0.0, 0.0, 0.0, 0.0, 0.0, 1.0, 1.0, 1.0, 1.0, 0.7917, 0.3996, 1.0, 1.0, 1.0, 1.0, 0.4341, 0.3576, 0.1814, 1.0, 1.0, 0.2181, 1.0, 1.0, 1.0, 1.0, 1.0, 1.0, 1.0, 1.0, 1.0, 1.0]): _vg.add([_i], _w, 'REPLACE')
_vg = ob_x.vertex_groups.new(name='Leg01.R')
_vg = ob_x.vertex_groups.new(name='Leg02.L')
for _i, _w in zip([0, 1, 2, 3, 18, 19, 20, 21, 34, 35, 36, 37, 38, 39, 40, 41, 42, 43, 82, 83, 84, 87, 98, 99, 100, 101, 114, 116, 123, 124, 131, 132, 142, 331, 332, 333, 334, 335, 336, 337, 338], [1.0, 1.0, 1.0, 1.0, 0.1318, 0.2847, 1.0, 1.0, 1.0, 1.0, 1.0, 1.0, 1.0, 1.0, 1.0, 1.0, 1.0, 1.0, 1.0, 1.0, 0.2083, 1.0, 1.0, 1.0, 1.0, 1.0, 1.0, 1.0, 0.5659, 0.6424, 1.0, 1.0, 1.0, 1.0, 1.0, 1.0, 1.0, 1.0, 1.0, 1.0, 1.0]): _vg.add([_i], _w, 'REPLACE')
_vg = ob_x.vertex_groups.new(name='Leg02.R')
_vg = ob_x.vertex_groups.new(name='Spine.01')
for _i, _w in zip([48, 49, 51, 52, 54, 55, 56, 57, 58, 59, 60, 61, 62, 63, 64, 65, 66, 67, 68, 69, 70, 71, 72, 73, 74, 75, 76, 77, 78, 79, 80, 81, 104, 106, 107, 108, 109, 110, 111, 112, 113, 135, 136, 137, 138, 139, 140, 141, 143, 144, 145, 146, 147, 148, 149, 150, 151, 152, 153, 154, 155, 156, 157, 158, 159, 160, 161, 162, 163, 164, 165, 166, 167, 168, 169, 170, 171, 172, 173, 174, 175, 176, 177, 178, 179, 180, 181, 182, 183, 184, 185, 186, 187, 188, 189, 190, 191, 192, 193, 194, 195, 196, 197, 198, 199, 200, 201, 202, 203, 204, 205, 206, 207, 208, 209, 210, 211, 212, 213, 214, 215, 216, 217, 218, 219, 220, 221, 222, 223, 224, 225, 226, 227, 228, 229, 230, 231, 232, 233, 234, 235, 236, 237, 238, 239, 240, 241, 242, 243, 244, 245, 246, 247, 248, 249, 250, 251, 252, 253, 254, 255, 256, 257, 258, 259, 260, 261, 262, 263, 264, 265, 266, 267, 268, 269, 270, 271, 272, 273, 274, 275, 276, 277, 278, 279, 280, 281, 282, 283, 284, 285, 286, 287, 288, 289, 290, 291, 292, 293, 294, 295, 296, 297, 298, 299, 300, 301, 302, 303, 304, 305, 306, 307, 308, 309, 310, 311, 312, 313, 314, 315, 316, 317, 318, 319, 320, 321, 322, 323, 324, 325, 326, 327, 328, 329, 330, 355, 356, 357, 358, 359, 360, 361, 362, 363, 364, 365, 368, 369, 370], [0.061, 0.1161, 0.1201, 0.1087, 0.0, 0.0, 0.0, 0.0, 0.0, 0.0, 0.5953, 0.5879, 0.6686, 0.7103, 0.8557, 0.9517, 0.3699, 0.4149, 0.4382, 0.3822, 0.304, 0.4088, 0.0, 0.0, 0.0, 0.0, 0.0, 0.0, 0.0, 0.0, 0.0, 0.0, 0.1185, 0.0, 0.0, 0.7774, 0.838, 0.4339, 0.295, 0.0, 0.0, 0.1085, 0.002034, 0.9619, 0.3387, 0.0, 0.0, 0.0, 0.0, 0.0, 0.0, 0.0, 0.0, 0.0, 0.0, 0.0, 0.0, 0.0, 0.0, 0.0, 0.0, 0.0, 0.0, 0.0, 0.0, 0.0, 0.0, 0.0, 0.0, 0.0, 0.0, 0.0, 0.0, 0.0, 0.0, 0.0, 0.0, 0.0, 0.0, 0.0, 0.0, 0.0, 0.0, 0.0, 0.0, 0.0, 0.0, 0.0, 0.0, 0.0, 0.0, 0.0, 0.0, 0.0, 0.0, 0.0, 0.0, 0.0, 0.0, 0.0, 0.0, 0.0, 0.0, 0.0, 0.0, 0.0, 0.0, 0.0, 0.0, 0.0, 0.0, 0.0, 0.0, 0.0, 0.0, 0.0, 0.0, 0.0, 0.0, 0.0, 0.0, 0.0, 0.0, 0.0, 0.0, 0.0, 0.0, 0.0, 0.0, 0.0, 0.0, 0.0, 0.0, 0.0, 0.0, 0.0, 0.0, 0.0, 0.0, 0.0, 0.0, 0.0, 0.0, 0.0, 0.0, 0.0, 0.0, 0.0, 0.0, 0.0, 0.0, 0.0, 0.0, 0.0, 0.0, 0.0, 0.0, 0.0, 0.0, 0.0, 0.0, 0.0, 0.0, 0.0, 0.0, 0.0, 0.0, 0.0, 0.0, 0.0, 0.0, 0.0, 0.0, 0.0, 0.0, 0.0, 0.0, 0.0, 0.0, 0.0, 0.0, 0.0, 0.0, 0.0, 0.0, 0.0, 0.0, 0.0, 0.0, 0.0, 0.0, 0.0, 0.0, 0.0, 0.0, 0.0, 0.0, 0.0, 0.0, 0.0, 0.0, 0.0, 0.0, 0.0, 0.0, 0.0, 0.0, 0.0, 0.0, 0.0, 0.0, 0.0, 0.0, 0.0, 0.0, 0.0, 0.0, 0.0, 0.0, 0.0, 0.0, 0.0, 0.0, 0.0, 0.0, 0.0, 0.0, 0.0, 0.0, 0.0, 0.0, 0.0, 0.0, 0.0, 0.0, 0.0, 0.2479, 0.2939, 0.4275, 0.0, 0.003328, 0.0, 0.2393, 0.0, 0.0, 0.0, 5.577e-05, 0.005282, 0.001663, 0.0]): _vg.add([_i], _w, 'REPLACE')
_vg = ob_x.vertex_groups.new(name='Spine.02')
for _i, _w in zip([54, 55, 56, 57, 58, 59, 60, 61, 62, 63, 64, 65, 69, 72, 73, 74, 75, 76, 77, 78, 79, 80, 81, 106, 107, 108, 109, 112, 113, 136, 137, 139, 140, 141, 143, 144, 145, 146, 147, 148, 149, 150, 151, 152, 153, 154, 155, 156, 157, 158, 159, 160, 161, 162, 163, 164, 165, 166, 167, 168, 169, 170, 171, 172, 173, 174, 175, 176, 177, 178, 179, 180, 181, 182, 183, 184, 185, 186, 187, 188, 189, 190, 191, 192, 193, 194, 195, 196, 197, 198, 199, 200, 201, 202, 203, 204, 205, 206, 207, 208, 209, 210, 211, 212, 213, 214, 215, 216, 217, 218, 219, 220, 221, 222, 223, 224, 225, 226, 227, 228, 229, 230, 231, 232, 233, 234, 235, 236, 237, 238, 239, 240, 241, 242, 243, 244, 245, 246, 247, 248, 249, 250, 251, 252, 253, 254, 255, 256, 257, 258, 259, 260, 261, 262, 263, 264, 265, 266, 267, 268, 269, 270, 271, 272, 273, 274, 275, 276, 277, 278, 279, 280, 281, 282, 283, 284, 285, 286, 287, 288, 289, 290, 291, 292, 293, 294, 295, 296, 297, 298, 299, 300, 301, 302, 303, 304, 305, 306, 307, 308, 309, 310, 311, 312, 313, 314, 315, 316, 317, 318, 319, 320, 321, 322, 323, 324, 325, 326, 327, 328, 329, 330, 355, 356, 357, 358, 359, 360, 361, 362, 363, 364, 365, 368, 369, 370], [0.0, 0.0, 0.0, 0.0, 0.0, 0.0, 0.4047, 0.4121, 0.3314, 0.2897, 0.1346, 0.04635, 0.0, 0.1699, 0.0, 0.8257, 0.5014, 0.427, 0.6872, 0.0, 0.0, 0.0, 0.0, 0.1215, 0.0, 0.2226, 0.162, 0.4683, 0.1587, 0.0, 0.03002, 0.0, 0.0, 0.0, 0.0, 0.0, 0.0, 0.0, 0.0, 0.0, 0.0, 0.0, 0.0, 0.0, 0.0, 0.0, 0.0, 0.0, 0.0, 0.0, 0.0, 0.0, 0.0, 0.0, 0.0, 0.0, 0.0, 0.0, 0.0, 0.0, 0.0, 0.0, 0.0, 0.0, 0.0, 0.0, 0.0, 0.0, 0.0, 0.0, 0.0, 0.0, 0.0, 0.0, 0.0, 0.0, 0.0, 0.0, 0.0, 0.0, 0.0, 0.0, 0.0, 0.0, 0.0, 0.0, 0.0, 0.0, 0.0, 0.0, 0.0, 0.0, 0.0, 0.0, 0.0, 0.0, 0.0, 0.0, 0.0, 0.0, 0.0, 0.0, 0.0, 0.0, 0.0, 0.0, 0.0, 0.0, 0.0, 0.0, 0.0, 0.0, 0.0, 0.0, 0.0, 0.0, 0.0, 0.0, 0.0, 0.0, 0.0, 0.0, 0.0, 0.0, 0.0, 0.0, 0.0, 0.0, 0.0, 0.0, 0.0, 0.0, 0.0, 0.0, 0.0, 0.0, 0.0, 0.0, 0.0, 0.0, 0.0, 0.0, 0.0, 0.0, 0.0, 0.0, 0.0, 0.0, 0.0, 0.0, 0.0, 0.0, 0.0, 0.0, 0.0, 0.0, 0.0, 0.0, 0.0, 0.0, 0.0, 0.0, 0.0, 0.0, 0.0, 0.0, 0.0, 0.0, 0.0, 0.0, 0.0, 0.0, 0.0, 0.0, 0.0, 0.0, 0.0, 0.0, 0.0, 0.0, 0.0, 0.0, 0.0, 0.0, 0.0, 0.0, 0.0, 0.0, 0.0, 0.0, 0.0, 0.0, 0.0, 0.0, 0.0, 0.0, 0.0, 0.0, 0.0, 0.0, 0.0, 0.0, 0.0, 0.0, 0.0, 0.0, 0.0, 0.0001869, 0.0, 0.0, 0.0, 0.0, 0.0, 0.0, 0.0, 0.0, 0.0, 0.0, 0.0, 0.0, 0.0, 0.0, 0.7521, 0.4568, 0.4394, 1.0, 0.7176, 0.8055, 0.7607, 0.8191, 0.7881, 0.0, 5.577e-05, 0.005282, 0.0, 0.0]): _vg.add([_i], _w, 'REPLACE')
_vg = ob_x.vertex_groups.new(name='Spine.03')
for _i, _w in zip([54, 55, 56, 57, 58, 59, 72, 73, 74, 75, 76, 77, 78, 79, 80, 81, 106, 107, 112, 113, 136, 139, 140, 141, 143, 144, 145, 146, 147, 148, 149, 150, 151, 152, 153, 154, 155, 156, 157, 158, 159, 160, 161, 162, 163, 164, 165, 166, 167, 168, 169, 170, 171, 172, 173, 174, 175, 176, 177, 178, 179, 180, 181, 182, 183, 184, 185, 186, 187, 188, 189, 190, 191, 192, 193, 194, 195, 196, 197, 198, 199, 200, 201, 202, 203, 204, 205, 206, 207, 208, 209, 210, 211, 212, 213, 214, 215, 216, 217, 218, 219, 220, 221, 222, 223, 224, 225, 226, 227, 228, 229, 230, 231, 232, 233, 234, 235, 236, 237, 238, 239, 240, 241, 242, 243, 244, 245, 246, 247, 248, 249, 250, 251, 252, 253, 254, 255, 256, 257, 258, 259, 260, 261, 262, 263, 264, 265, 266, 267, 268, 269, 270, 271, 272, 273, 274, 275, 276, 277, 278, 279, 280, 281, 282, 283, 284, 285, 286, 287, 288, 289, 290, 291, 292, 293, 294, 295, 296, 297, 298, 299, 300, 301, 302, 303, 304, 305, 306, 307, 308, 309, 310, 311, 312, 313, 314, 315, 316, 317, 318, 319, 320, 321, 322, 323, 324, 325, 326, 327, 328, 329, 330, 355, 356, 357, 358, 359, 360, 361, 362, 363, 364, 366, 369, 370, 371], [0.0, 0.0, 1.0, 1.0, 1.0, 1.0, 0.3572, 0.5376, 0.1743, 0.4986, 0.573, 0.3128, 0.0, 0.0, 0.0, 0.0, 0.001961, 0.114, 0.5317, 0.8413, 0.0, 0.6317, 0.0, 0.0, 0.0, 0.0, 0.0, 1.0, 1.0, 1.0, 1.0, 0.0, 0.0, 1.0, 1.0, 0.0, 0.0, 0.0, 0.0, 0.004882, 0.0, 9.388e-06, 0.8394, 0.4421, 0.0, 0.0, 0.4703, 0.0, 0.0, 0.0, 0.0, 0.0, 0.0, 0.0, 0.0, 0.0, 0.0, 0.0, 0.0, 0.0, 0.0, 0.0, 0.0, 0.0, 0.0, 0.0, 0.0, 0.0, 0.0, 0.0, 0.0, 0.0, 0.0, 0.0, 0.0, 0.0, 0.0, 0.0, 0.0, 0.0, 0.0, 0.0, 0.0, 0.0, 0.0, 0.0, 0.0, 0.0, 0.0, 0.0, 0.0, 0.0, 0.0, 0.0, 0.0, 0.0, 0.0, 0.0, 0.0, 0.0, 0.0, 0.0, 0.0, 0.0, 0.0, 0.0, 0.0, 0.0, 0.0, 0.0, 0.0, 0.0, 0.0, 0.0, 0.0, 0.0, 0.0, 0.0, 0.0, 0.0, 0.0, 0.0, 0.0, 0.0, 0.0, 0.0, 0.0, 0.0, 0.0, 0.0, 0.0, 0.0, 0.0, 0.0, 0.0, 0.0, 0.0, 0.0, 0.0, 0.0, 0.0, 0.0, 0.0, 0.0, 0.0, 0.0, 0.0, 0.0, 0.0, 0.0, 0.0, 0.0, 0.0, 0.0, 0.0, 0.0, 0.0, 0.0, 0.0, 0.0, 0.0, 0.0, 0.0, 0.0, 0.0, 0.0, 0.0, 0.0, 0.0, 0.0, 0.0, 0.0, 0.0, 0.0, 0.0, 0.0, 0.0, 0.0, 0.0, 0.0, 0.0, 0.0, 0.0, 0.0, 0.0, 0.0, 0.0, 0.0, 0.0, 0.0, 0.0, 0.0, 0.0, 0.0, 0.0, 0.0, 0.0, 0.0, 0.1617, 0.0, 0.2124, 0.0, 0.0, 0.03867, 0.2291, 0.0, 0.1048, 0.0, 0.0, 0.006942, 0.0, 0.0, 0.0, 0.2493, 0.1331, 0.0, 0.2692, 0.1089, 0.0, 0.1809, 0.2116, 0.0, 0.0, 0.0, 0.0, 0.0]): _vg.add([_i], _w, 'REPLACE')
_vg = ob_x.vertex_groups.new(name='Shoulder.L')
for _i, _w in zip([54, 55, 56, 57, 58, 59, 64, 65, 72, 73, 75, 76, 77, 78, 79, 80, 81, 106, 107, 112, 113, 136, 137, 139, 140, 141, 144, 145, 146, 147, 148, 149, 150, 151, 152, 153, 154, 155, 156, 157, 158, 159, 160, 161, 162, 163, 164, 165, 255, 256, 257, 258, 259, 260, 261, 262, 263, 264, 265, 266, 267, 268, 269, 270, 271, 272, 273, 274, 275, 276, 277, 278, 279, 280, 281, 282, 283, 284, 285, 286, 287, 288, 289, 290, 291, 292, 293, 294, 295, 296, 297, 298, 299, 300, 301, 302, 303, 304, 305, 306, 307, 308, 309, 310, 311, 312, 313, 314, 315, 316, 317, 318, 319, 320, 321, 322, 323, 324, 325, 326, 327, 328, 329, 330, 357, 358, 359, 360, 361, 362, 363, 364, 365, 366, 368, 369, 370, 371], [0.5263, 0.3293, 0.0, 0.0, 0.0, 0.0, 0.0, 0.0, 0.3836, 0.3527, 0.0, 0.0, 0.0, 0.0, 0.0, 0.0, 0.0, 0.8765, 0.886, 0.0, 0.0, 0.6613, 0.0, 0.368, 0.0, 0.0, 0.8811, 0.7364, 0.0, 0.0, 0.0, 0.0, 0.0, 0.0, 0.0, 0.0, 0.0, 0.7601, 1.0, 0.7773, 0.9951, 0.7352, 1.0, 0.0, 0.0, 0.0, 0.0, 0.0, 0.0, 0.0, 0.0, 0.0, 0.0, 0.0, 0.0, 0.0, 0.0, 0.0, 0.0, 0.0, 0.0, 0.0, 0.0, 0.0, 0.0, 0.0, 0.0, 0.0, 0.0, 0.0, 0.0, 0.0, 0.0, 0.0, 0.0, 0.0, 0.0, 0.0, 0.0, 0.0, 0.0, 0.0, 0.0, 0.0, 0.0, 0.0, 0.0, 0.0, 0.0, 0.0, 0.0, 0.0, 0.0, 0.0, 0.0, 0.0, 0.0, 0.0, 0.0, 0.0, 0.0, 0.0, 0.0, 0.0, 0.0, 0.0, 0.0, 0.0, 0.2245, 0.3407, 0.3106, 0.02629, 0.4819, 0.345, 0.2133, 0.6774, 0.0, 0.0001085, 0.1961, 0.0, 0.1574, 0.7792, 0.0, 0.2138, 0.0, 0.0, 0.0, 0.0, 0.0, 0.0, 0.0, 0.0, 5.577e-05, 0.0, 0.0, 0.0, 0.0, 0.0]): _vg.add([_i], _w, 'REPLACE')
_vg = ob_x.vertex_groups.new(name='Shoulder.R')
_vg = ob_x.vertex_groups.new(name='Arm.01.L')
for _i, _w in zip([54, 55, 72, 73, 78, 79, 80, 81, 136, 139, 140, 141, 144, 145, 150, 151, 154, 155, 157, 159, 255, 256, 257, 258, 259, 260, 261, 262, 263, 264, 265, 266, 267, 268, 269, 270, 271, 272, 273, 274, 275, 276, 277, 278, 279, 280, 281, 282, 283, 284, 285, 286, 287, 288, 289, 290, 291, 292, 293, 294, 295, 296, 297, 298, 299, 300, 301, 302, 303, 304, 305, 306, 307, 308, 309, 310, 311, 312, 313, 314, 315, 316, 317, 318, 319, 320, 321, 322, 323, 324, 325, 326, 327, 328, 329, 330, 359, 360, 363, 364, 365, 366, 367, 368, 369, 370, 371, 372, 373, 374, 375, 376, 377, 378, 379], [0.4737, 0.6707, 0.0893, 0.1097, 0.02468, 0.1184, 0.03803, 0.09111, 0.3344, 0.0003143, 0.01019, 0.0, 0.1189, 0.2636, 0.1592, 0.0466, 0.3064, 0.2399, 0.2227, 0.2648, 0.0, 0.0, 0.0, 0.0, 0.0, 0.0, 0.0, 0.0, 0.0, 0.5272, 0.4998, 0.3861, 3.768e-05, 0.02818, 0.4901, 0.4813, 0.7132, 0.8442, 0.4081, 0.9458, 0.02243, 0.04161, 0.8242, 0.7945, 0.0, 0.0, 0.0, 0.0, 0.0, 0.0, 0.0, 0.0, 0.0, 0.0, 0.0, 0.0, 0.0, 0.0, 0.0, 0.0, 0.0, 0.0, 0.0, 0.0, 0.0, 0.0, 0.0, 0.0, 0.0, 0.0, 0.0, 0.0, 0.0, 0.0, 0.0, 0.0, 0.0, 0.0, 0.0, 0.0, 0.7755, 0.6591, 0.5277, 0.9737, 0.3057, 0.655, 0.7867, 0.2839, 0.7709, 0.9998, 0.6991, 1.0, 0.8426, 0.2139, 1.0, 0.7862, 0.009888, 0.08222, 0.000312, 1.0, 0.9998, 1.0, 1.0, 0.9842, 0.9982, 1.0, 1.0, 0.0, 0.04556, 0.0, 0.0, 0.0, 0.01901, 0.0233, 0.0]): _vg.add([_i], _w, 'REPLACE')
_vg = ob_x.vertex_groups.new(name='Arm.01.R')
_vg = ob_x.vertex_groups.new(name='Arm.02.L')
for _i, _w in zip([34, 36, 42, 78, 79, 80, 81, 87, 98, 99, 100, 140, 141, 150, 151, 154, 255, 256, 257, 258, 259, 260, 261, 262, 263, 264, 265, 266, 267, 268, 269, 270, 271, 272, 273, 274, 275, 276, 277, 278, 279, 280, 281, 282, 283, 284, 285, 286, 287, 288, 289, 290, 291, 292, 293, 294, 295, 296, 297, 298, 299, 300, 301, 302, 303, 304, 305, 306, 307, 308, 309, 310, 311, 312, 313, 314, 364, 365, 366, 367, 368, 369, 370, 371, 372, 373, 374, 375, 376, 377, 378, 379], [0.0, 0.0, 0.0, 0.9753, 0.8816, 0.962, 0.9089, 0.0, 0.0, 0.0, 0.0, 0.9898, 1.0, 0.8408, 0.9534, 0.6936, 1.0, 1.0, 1.0, 1.0, 1.0, 1.0, 1.0, 1.0, 0.0, 0.4728, 0.5002, 0.6139, 1.0, 0.9718, 0.5099, 0.5187, 0.2868, 0.1558, 0.5919, 0.05423, 0.9776, 0.9584, 0.1758, 0.2055, 0.0, 0.0, 0.0, 0.0, 0.0, 0.0, 0.0, 0.0, 0.0, 0.0, 0.0, 0.0, 0.0, 0.0, 0.0, 0.0, 0.0, 0.0, 0.0, 0.0, 0.0, 0.0, 0.0, 0.0, 0.0, 0.0, 0.0, 0.0, 0.0, 0.0, 0.0, 0.0, 0.0, 0.0, 0.0, 0.0, 0.0, 0.0, 0.0, 0.0, 0.0, 0.0, 0.0, 0.0, 1.0, 0.9544, 1.0, 1.0, 1.0, 0.981, 0.9767, 1.0]): _vg.add([_i], _w, 'REPLACE')
_vg = ob_x.vertex_groups.new(name='Arm.02.R')
_vg = ob_x.vertex_groups.new(name='Arm.03.L')
for _i, _w in zip([255, 262, 263, 279, 280, 281, 282, 283, 284, 285, 286, 287, 288, 289, 290, 291, 292, 293, 294, 295, 296, 297, 298, 299, 300, 301, 302, 303, 304, 305, 306, 307, 308, 309, 310, 311, 312, 313, 314], [0.0, 0.0, 1.0, 1.0, 1.0, 1.0, 1.0, 1.0, 1.0, 1.0, 1.0, 1.0, 1.0, 1.0, 1.0, 1.0, 1.0, 1.0, 1.0, 1.0, 1.0, 1.0, 1.0, 1.0, 1.0, 1.0, 1.0, 1.0, 1.0, 1.0, 1.0, 1.0, 1.0, 1.0, 1.0, 1.0, 1.0, 1.0, 1.0]): _vg.add([_i], _w, 'REPLACE')
_vg = ob_x.vertex_groups.new(name='Arm.03.R')
_vg = ob_x.vertex_groups.new(name='Neck')
for _i, _w in zip([161, 162, 163, 164, 165, 166, 167, 168, 169, 170, 171, 172, 173, 174, 175, 239, 240], [0.1606, 0.5579, 1.0, 1.0, 0.5297, 1.0, 1.0, 0.9972, 0.9716, 1.0, 0.5753, 0.996, 0.1074, 0.2161, 0.8057, 0.0, 0.0]): _vg.add([_i], _w, 'REPLACE')
_vg = ob_x.vertex_groups.new(name='Head')
for _i, _w in zip([143, 166, 168, 169, 170, 171, 172, 173, 174, 175, 176, 177, 178, 179, 180, 181, 182, 183, 184, 185, 186, 187, 188, 189, 190, 191, 192, 193, 194, 195, 196, 197, 198, 199, 200, 201, 202, 203, 204, 205, 206, 207, 208, 209, 210, 211, 212, 213, 214, 215, 216, 217, 218, 219, 220, 221, 222, 223, 224, 225, 226, 227, 228, 229, 230, 231, 232, 233, 234, 235, 236, 237, 238, 239, 240, 241, 242, 243, 244, 245, 246, 247, 248, 249, 250, 251, 252, 253, 254], [1.0, 2.31e-05, 0.002848, 0.02835, 1.241e-06, 0.4247, 0.004039, 0.8926, 0.7839, 0.1943, 1.0, 1.0, 1.0, 1.0, 1.0, 1.0, 1.0, 1.0, 1.0, 1.0, 1.0, 1.0, 1.0, 1.0, 1.0, 1.0, 1.0, 1.0, 1.0, 1.0, 1.0, 1.0, 1.0, 1.0, 1.0, 1.0, 1.0, 1.0, 1.0, 1.0, 1.0, 1.0, 1.0, 1.0, 1.0, 1.0, 1.0, 1.0, 1.0, 1.0, 1.0, 1.0, 1.0, 1.0, 1.0, 1.0, 1.0, 1.0, 1.0, 1.0, 1.0, 1.0, 1.0, 1.0, 1.0, 1.0, 1.0, 1.0, 1.0, 1.0, 1.0, 1.0, 1.0, 1.0, 1.0, 1.0, 1.0, 1.0, 1.0, 1.0, 1.0, 1.0, 1.0, 1.0, 1.0, 1.0, 1.0, 1.0, 1.0]): _vg.add([_i], _w, 'REPLACE')
_m = ob_x.modifiers.new('ミラー', 'MIRROR')
_m.use_clip = True
_m = ob_x.modifiers.new('アーマチュア', 'ARMATURE')
_m.object = ob_x_1
ob_x_1.location = (0.0, 0.0, 0.0)
ob_x_1.show_in_front = True
ob_x_1.lineart.crease_threshold = 0.0
ob_x_2.parent = ob_x_1
ob_x_2.location = (0.0, 0.0, 0.0)
_vg = ob_x_2.vertex_groups.new(name='Hip')
_vg = ob_x_2.vertex_groups.new(name='Leg.L')
_vg = ob_x_2.vertex_groups.new(name='Leg01.L')
_vg = ob_x_2.vertex_groups.new(name='Leg02.L')
_vg = ob_x_2.vertex_groups.new(name='Spine.01')
_vg = ob_x_2.vertex_groups.new(name='Spine.02')
_vg = ob_x_2.vertex_groups.new(name='Spine.03')
_vg = ob_x_2.vertex_groups.new(name='Shoulder.L')
_vg = ob_x_2.vertex_groups.new(name='Arm.01.L')
_vg = ob_x_2.vertex_groups.new(name='Arm.02.L')
_vg = ob_x_2.vertex_groups.new(name='Arm.03.L')
_vg = ob_x_2.vertex_groups.new(name='Neck')
_vg = ob_x_2.vertex_groups.new(name='Head')
_vg.add([0, 1, 2, 3, 4, 5, 6, 7], 1.0, 'REPLACE')
_vg = ob_x_2.vertex_groups.new(name='Shoulder.R')
_vg = ob_x_2.vertex_groups.new(name='Arm.01.R')
_vg = ob_x_2.vertex_groups.new(name='Arm.02.R')
_vg = ob_x_2.vertex_groups.new(name='Arm.03.R')
_vg = ob_x_2.vertex_groups.new(name='Leg.R')
_vg = ob_x_2.vertex_groups.new(name='Leg01.R')
_vg = ob_x_2.vertex_groups.new(name='Leg02.R')
_m = ob_x_2.modifiers.new('アーマチュア', 'ARMATURE')
_m.object = ob_x_1

# ---- collection membership
col_collection.objects.link(ob_x)
col_collection.objects.link(ob_x_1)
col_collection.objects.link(ob_x_2)

# ---- scene / render settings (as saved in the file)
scene.frame_start = 1; scene.frame_end = 250; scene.frame_set(1)
scene.render.engine = 'BLENDER_EEVEE_NEXT'
scene.cycles.use_denoising = False
scene.cycles.samples = 128
scene.cycles.sampling_pattern = 'TABULATED_SOBOL'
scene.cycles.use_adaptive_sampling = False
scene.cycles.use_light_tree = False
scene.view_settings.view_transform = 'Filmic'
bpy.context.view_layer.update()

# ---- added for rendering (the .blend has no active camera and no usable light): camera, sun
cam_auto = bpy.data.cameras.new('AutoCamera')
cam_auto.lens = 50.0
cam_auto.sensor_width = 36.0
cam_auto.clip_end = 1000.0
ob_auto_camera = bpy.data.objects.new('AutoCamera', cam_auto)
scene.collection.objects.link(ob_auto_camera)
ob_auto_camera.location = (1.88863, -2.30824, 2.2813)
ob_auto_camera.rotation_euler = (1.09748, -7.21219e-08, 0.694738)
scene.camera = ob_auto_camera
light_auto_sun = bpy.data.lights.new('AutoSun', 'SUN')
light_auto_sun.energy = 3.0
light_auto_sun.angle = 0.0523599
ob_auto_sun = bpy.data.objects.new('AutoSun', light_auto_sun)
scene.collection.objects.link(ob_auto_sun)
ob_auto_sun.rotation_euler = (0.872665, 0.174533, 0.523599)
bpy.context.view_layer.update()
